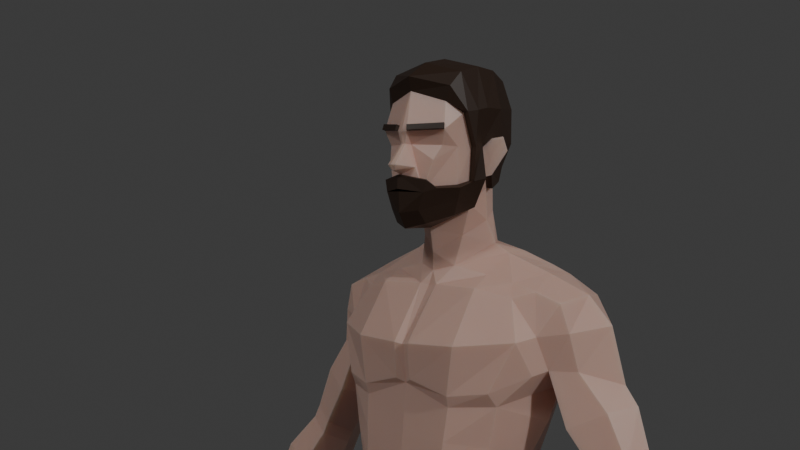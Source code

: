 # Source: low_poly1.blend  (saved by Blender 4.2.66; exported with 4.5.12 LTS)
import bpy
from mathutils import Matrix  # noqa: F401  (used for matrix-valued properties, if any)

bpy.ops.wm.read_factory_settings(use_empty=True)
scene = bpy.context.scene
scene.name = 'Scene'

# ---- collections
col_meshes = bpy.data.collections.new('Meshes'); scene.collection.children.link(col_meshes)
col_hair = bpy.data.collections.new('Hair'); col_meshes.children.link(col_hair)
col_clothes = bpy.data.collections.new('Clothes'); col_meshes.children.link(col_clothes)
col_reference = bpy.data.collections.new('Reference'); scene.collection.children.link(col_reference)
col_lean = bpy.data.collections.new('Lean'); col_reference.children.link(col_lean)
col_skeleton = bpy.data.collections.new('Skeleton'); col_reference.children.link(col_skeleton)
col_muscle = bpy.data.collections.new('Muscle'); col_reference.children.link(col_muscle)
col_female = bpy.data.collections.new('Female'); col_reference.children.link(col_female)
col_new_model = bpy.data.collections.new('New Model'); col_reference.children.link(col_new_model)
col_parts = bpy.data.collections.new('Parts'); scene.collection.children.link(col_parts)
col_scene = bpy.data.collections.new('Scene'); scene.collection.children.link(col_scene)

# ---- materials (node trees are filled in below, after node groups)
mat_skin = bpy.data.materials.new('Skin')
mat_hair = bpy.data.materials.new('Hair')
mat_leather = bpy.data.materials.new('Leather')
mat_jeans = bpy.data.materials.new('Jeans')

# ---- material node trees
mat_skin.use_nodes = True; mat_skin.node_tree.nodes.clear()
_N = mat_skin.node_tree.nodes; _L = mat_skin.node_tree.links
n0 = _N.new('ShaderNodeBsdfPrincipled'); n0.name = 'Principled BSDF'; n0.location = (10, 300)
n0.subsurface_method = 'RANDOM_WALK_SKIN'
n0.inputs[0].default_value = (0.8796, 0.5647, 0.4621, 1.0)
n0.inputs[2].default_value = 0.4
n0.inputs[8].default_value = 0.5
n1 = _N.new('ShaderNodeOutputMaterial'); n1.name = 'Material Output'; n1.location = (300, 300)
_L.new(n0.outputs[0], n1.inputs[0])
n1.is_active_output = True
mat_hair.use_nodes = True; mat_hair.node_tree.nodes.clear()
_N = mat_hair.node_tree.nodes; _L = mat_hair.node_tree.links
n0 = _N.new('ShaderNodeBsdfPrincipled'); n0.name = 'Principled BSDF'; n0.location = (10, 300)
n0.inputs[0].default_value = (0.04817, 0.02416, 0.0137, 1.0)
n1 = _N.new('ShaderNodeOutputMaterial'); n1.name = 'Material Output'; n1.location = (300, 300)
_L.new(n0.outputs[0], n1.inputs[0])
n1.is_active_output = True
mat_leather.use_nodes = True; mat_leather.node_tree.nodes.clear()
_N = mat_leather.node_tree.nodes; _L = mat_leather.node_tree.links
n0 = _N.new('ShaderNodeBsdfPrincipled'); n0.name = 'Principled BSDF'; n0.location = (10, 300)
n0.inputs[0].default_value = (0.1441, 0.07819, 0.04971, 1.0)
n0.inputs[2].default_value = 0.6
n1 = _N.new('ShaderNodeOutputMaterial'); n1.name = 'Material Output'; n1.location = (300, 300)
_L.new(n0.outputs[0], n1.inputs[0])
n1.is_active_output = True
mat_jeans.use_nodes = True; mat_jeans.node_tree.nodes.clear()
_N = mat_jeans.node_tree.nodes; _L = mat_jeans.node_tree.links
n0 = _N.new('ShaderNodeBsdfPrincipled'); n0.name = 'Principled BSDF'; n0.location = (10, 300)
n0.inputs[0].default_value = (0.1286, 0.1579, 0.3, 1.0)
n0.inputs[2].default_value = 0.6
n0.inputs[3].default_value = 1.4
n1 = _N.new('ShaderNodeOutputMaterial'); n1.name = 'Material Output'; n1.location = (300, 300)
_L.new(n0.outputs[0], n1.inputs[0])
n1.is_active_output = True

# ---- world
world_world = bpy.data.worlds.new('World'); scene.world = world_world
world_world.use_nodes = True; world_world.node_tree.nodes.clear()
_N = world_world.node_tree.nodes; _L = world_world.node_tree.links
n0 = _N.new('ShaderNodeOutputWorld'); n0.name = 'World Output'; n0.location = (300, 300)
n1 = _N.new('ShaderNodeBackground'); n1.name = 'Background'; n1.location = (10, 300)
n1.inputs[0].default_value = (0.05088, 0.05088, 0.05088, 1.0)
_L.new(n1.outputs[0], n0.inputs[0])
n0.is_active_output = True
world_world.color = (0.05088, 0.05088, 0.05088)
world_world.sun_shadow_jitter_overblur = 0.0

# ---- cameras
cam_camera = bpy.data.cameras.new('Camera')
cam_camera.clip_end = 100.0
cam_camera.ortho_scale = 7.314

# ---- lights
light_light = bpy.data.lights.new('Light', 'POINT')
light_light.energy = 1000.0
light_light.shadow_soft_size = 0.1
light_area = bpy.data.lights.new('Area', 'AREA')
light_area.energy = 8979.0
light_area.shape = 'DISK'
light_area.size = 1.0
light_area.size_y = 1.0

# ---- meshes
me_cube_007 = bpy.data.meshes.new('Cube.007')
me_cube_007.from_pydata([(0.0, -0.1311, 1.147), (0.0, -0.05134, 1.449), (0.0, 0.06263, 1.114), (0.0, 0.1224, 1.398), (0.0, 0.1204, 1.283), (0.0, -0.1241, 1.342), (0.0, -0.102, 0.8482), (0.0, -0.128, 1.058), (0.0, 0.05131, 0.8383), (0.0, 0.07309, 1.009), (0.0, -0.005533, 0.8228), (0.0, 0.1037, 0.9039), (0.0, 0.1039, 1.234), (0.0, -0.1167, 1.283), (0.1164, 0.04028, 1.114), (0.1206, -0.0771, 1.126), (0.1304, -0.02468, 1.435), (0.1414, -0.01409, 1.114), (0.1528, 0.1232, 1.296), (0.1269, 0.02873, 1.461), (0.1804, -0.03567, 1.36), (0.1805, 0.03255, 1.28), (0.06988, -0.125, 1.148), (0.08644, -0.02759, 1.445), (0.07097, 0.06481, 1.114), (0.09013, 0.02377, 1.476), (0.1125, -0.1471, 0.01907), (0.0779, 0.1344, 1.284), (0.1122, -0.1478, 0.0003853), (0.1324, 0.1089, 0.0947), (0.09021, -0.12, 1.347), (0.1327, 0.1189, 0.0003853), (0.2098, -0.1142, 0.01991), (0.2097, -0.1149, 0.0003853), (0.1867, 0.1089, 0.09208), (0.1852, 0.1189, 0.0003853), (0.1336, 0.0275, 0.09878), (0.1853, 0.0275, 0.09617), (0.1338, 0.08399, 0.9473), (0.1184, -0.08088, 1.012), (0.1178, -0.07676, 1.067), (0.1469, -0.01011, 1.036), (0.1491, -0.01313, 1.069), (0.01952, -0.09629, 0.8482), (0.0279, 0.06975, 0.8296), (0.01083, -0.005787, 0.814), (0.06721, -0.1221, 1.063), (0.07063, -0.1115, 0.9653), (0.1129, 0.06634, 1.016), (0.1977, 0.02518, 0.5549), (0.1633, -0.03517, 0.5442), (0.1049, -0.03574, 0.5352), (0.07513, 0.02454, 0.5314), (0.1036, 0.08321, 0.5431), (0.1616, 0.0833, 0.5516), (0.1991, 0.07525, 0.08221), (0.1946, 0.03578, 0.4736), (0.1691, -0.01864, 0.4557), (0.1182, -0.01812, 0.4502), (0.115, 0.07871, 0.09124), (0.0921, 0.03704, 0.4619), (0.1191, 0.09407, 0.4726), (0.1681, 0.09434, 0.4822), (0.2034, -0.01006, 0.0003853), (0.1186, -0.01006, 0.005924), (0.2127, 0.07623, 0.3773), (0.1857, 0.006329, 0.3521), (0.1242, 0.00721, 0.3296), (0.08968, 0.07799, 0.3324), (0.113, 0.1388, 0.3626), (0.1745, 0.1379, 0.3851), (0.1995, 0.05901, 0.0003853), (0.1186, 0.05901, 0.0003853), (0.1783, 0.03072, 0.2475), (0.126, 0.07753, 0.2405), (0.1806, 0.1167, 0.235), (0.1365, 0.03132, 0.2471), (0.1896, 0.07383, 0.2387), (0.1347, 0.1164, 0.2348), (0.1401, -0.07764, 1.258), (0.1473, 0.07869, 1.245), (0.1722, 0.01085, 1.226), (0.07841, -0.1142, 1.255), (0.07478, 0.1108, 1.234), (0.1764, 0.1156, 1.333), (0.2041, 0.09701, 1.413), (0.2222, 0.04177, 1.419), (0.2074, -0.01382, 1.409), (0.1903, -0.01792, 1.309), (0.3634, -0.01011, 0.9221), (0.3857, -0.002781, 0.9351), (0.3926, -0.02741, 0.953), (0.3859, -0.0598, 0.9617), (0.369, -0.06318, 0.9514), (0.36, -0.0371, 0.9328), (0.3056, 0.08774, 1.164), (0.2671, 0.08066, 1.14), (0.2562, 0.04171, 1.139), (0.2685, -0.00958, 1.164), (0.307, 0.008898, 1.184), (0.324, 0.04817, 1.186), (0.3131, 0.08189, 1.142), (0.2757, -0.01283, 1.143), (0.2738, 0.075, 1.12), (0.2638, 0.03674, 1.12), (0.3145, 0.005388, 1.164), (0.3311, 0.04532, 1.161), (0.0, -0.0615, 1.427), (0.08804, -0.06321, 1.427), (0.1405, -0.04156, 1.415), (0.0, 0.07946, 1.496), (0.04959, 0.05034, 1.492), (0.1585, 0.03335, 1.448), (0.1581, 0.09294, 1.442), (0.1685, -0.01984, 1.424), (0.3442, 0.07541, 1.08), (0.2957, -0.04363, 1.09), (0.2919, 0.05969, 1.057), (0.2803, 0.01007, 1.053), (0.3456, -0.02513, 1.115), (0.3732, 0.03151, 1.102), (0.1453, 0.06161, 0.8439), (0.1479, -0.07748, 0.8719), (0.1817, -0.006646, 0.8764), (0.07239, 0.07709, 0.8301), (0.0, -0.1177, 0.9466), (0.1828, 0.02814, 0.144), (0.1255, 0.07847, 0.13), (0.1835, 0.1083, 0.1208), (0.1355, 0.02826, 0.146), (0.1348, 0.1082, 0.1228), (0.1952, 0.07497, 0.13), (0.1148, 0.06498, 0.03213), (0.1924, 0.1235, 0.03213), (0.2022, 0.06418, 0.03213), (0.1259, 0.1233, 0.03213), (0.1127, -0.002232, 0.03767), (0.2069, -0.00233, 0.03213), (0.03224, -0.03856, 1.457), (0.01283, -0.1286, 1.345), (0.01344, -0.1243, 1.29), (0.01503, -0.06324, 1.429), (0.133, 0.08654, 1.455), (0.09044, 0.06686, 1.477), (0.07327, 0.1298, 1.41), (0.0, 0.1056, 1.449), (0.06629, 0.1062, 1.454), (0.01774, 0.1192, 0.9078), (0.0, 0.08931, 0.9646), (0.06807, 0.09006, 1.018), (0.01134, 0.1032, 0.9806), (0.07672, 0.1194, 0.9277), (0.1596, -0.007539, 0.9574), (0.1384, -0.08183, 0.9264), (0.03595, -0.0002378, 0.7127), (0.1963, -0.001777, 0.8026), (0.153, 0.07527, 0.7735), (0.05956, 0.08689, 0.739), (0.05423, -0.08027, 0.7313), (0.1623, -0.08132, 0.7787), (0.2176, 0.1037, 1.319), (0.2781, 0.05436, 1.288), (0.2313, -0.001556, 1.31), (0.2237, -0.02177, 1.228), (0.2592, 0.09992, 1.241), (0.2987, 0.05505, 1.259), (0.2078, 0.1074, 1.219), (0.2761, 0.005136, 1.254), (0.2023, 0.03721, 1.214), (0.1418, 0.06543, 0.8664), (0.07483, 0.09466, 0.8542), (0.02184, 0.0902, 0.853), (0.1112, -0.09109, 0.03124), (0.2092, -0.07228, 0.03169), (0.1101, -0.09146, 0.0003853), (0.2103, -0.07232, 0.0003853), (0.1408, -0.1417, 0.0003853), (0.1594, -0.1345, 0.0003853), (0.1776, -0.1268, 0.0003853), (0.1936, -0.1211, 0.0003853), (0.1937, -0.1204, 0.01965), (0.1748, -0.1283, 0.01948), (0.1564, -0.1366, 0.01931), (0.1409, -0.141, 0.01914), (0.1578, -0.08247, 0.03132), (0.1393, -0.08653, 0.0003853), (0.176, -0.07888, 0.0003853), (0.1399, -0.08623, 0.03123), (0.137, -0.1478, 0.0003853), (0.1373, -0.1471, 0.01914), (0.1577, -0.08271, 0.0003853), (0.1563, -0.1373, 0.0003853), (0.1594, -0.1338, 0.01931), (0.1758, -0.0787, 0.03141), (0.1748, -0.129, 0.0003853), (0.1776, -0.1261, 0.01948), (0.1944, -0.07505, 0.0003853), (0.196, -0.1185, 0.0003853), (0.1938, -0.07494, 0.0315), (0.1961, -0.1179, 0.01965), (0.1112, -0.1196, 0.0003853), (0.2095, -0.09322, 0.0258), (0.1118, -0.1191, 0.02516), (0.21, -0.09359, 0.0003853), (0.1382, -0.1172, 0.0003853), (0.157, -0.11, 0.0003853), (0.1754, -0.1039, 0.0003853), (0.1952, -0.0968, 0.0003853), (0.1949, -0.0964, 0.02557), (0.1767, -0.1024, 0.02544), (0.1586, -0.1081, 0.02532), (0.1386, -0.1167, 0.02519), (0.1404, -0.1136, 0.02519), (0.14, -0.1141, 0.0003853), (0.1571, -0.1095, 0.02532), (0.1585, -0.1086, 0.0003853), (0.1753, -0.1035, 0.02544), (0.1768, -0.1028, 0.0003853), (0.194, -0.09805, 0.0003853), (0.1937, -0.09765, 0.02557), (0.1116, -0.04064, 0.4921), (0.08092, 0.03064, 0.4963), (0.1662, -0.04062, 0.4994), (0.1962, 0.03048, 0.5143), (0.1646, 0.08879, 0.5176), (0.1123, 0.08717, 0.5094), (0.0, 0.07805, 1.184), (0.0, -0.1249, 1.205), (0.1292, -0.08035, 1.196), (0.1528, -0.01113, 1.172), (0.07412, -0.1209, 1.203), (0.07288, 0.08304, 1.184), (0.1363, 0.05951, 1.19), (0.0, 0.0592, 1.061), (0.06903, 0.06213, 1.064), (0.1146, 0.04514, 1.066), (0.04766, -0.1035, 0.9055), (0.0, -0.1088, 0.8988), (0.04657, 0.04959, 1.612), (0.0, 0.05788, 1.545), (0.04257, 0.04666, 1.54), (0.07251, -0.02135, 1.639), (0.06077, 0.0002908, 1.605), (0.06933, -0.02042, 1.592), (0.07527, 0.01071, 1.645), (0.07392, -0.00311, 1.597), (0.09008, 0.01546, 1.634), (0.0943, 0.01248, 1.633), (0.07814, -0.006088, 1.596), (0.0812, -0.01007, 1.651), (0.07753, -0.006833, 1.652), (0.0875, 0.00871, 1.655), (0.09144, 0.0056, 1.654), (0.05491, 0.04479, 1.712), (0.05554, 0.06076, 1.647), (0.05179, -0.08672, 1.706), (0.0, -0.1261, 1.598), (0.0, -0.1053, 1.722), (0.05802, -0.09784, 1.664), (0.0546, 0.05825, 1.686), (0.0, 0.05311, 1.725), (0.0, 0.08113, 1.645), (0.04815, -0.02244, 1.735), (0.0, -0.125, 1.643), (0.07172, -0.02072, 1.695), (0.0, -0.02308, 1.753), (0.0, -0.127, 1.662), (0.0, 0.07592, 1.679), (0.0, -0.127, 1.576), (0.0, -0.1102, 1.521), (0.0, -0.05843, 1.515), (0.04178, -0.1038, 1.619), (0.06106, -0.07004, 1.583), (0.02921, -0.1115, 1.572), (0.02148, -0.09808, 1.527), (0.05135, -0.0258, 1.551), (0.01734, -0.1161, 1.608), (0.04999, -0.09254, 1.641), (0.06224, -0.07056, 1.639), (0.004169, -0.1233, 1.643), (0.008145, -0.1255, 1.662), (0.007113, -0.1499, 1.612), (0.003128, -0.1466, 1.604), (0.04436, -0.06426, 1.54), (0.0, -0.05189, 1.477), (0.0, 0.07149, 1.613), (0.06645, 0.02073, 1.49), (0.0, -0.1523, 1.612), (0.0, -0.1479, 1.603), (0.07659, -0.01001, 1.619), (0.03716, -0.0251, 1.503), (0.05518, 0.01215, 0.6158), (0.161, 0.08381, 0.6459), (0.08105, 0.09216, 0.6305), (0.2049, 0.0117, 0.6578), (0.08123, -0.05729, 0.6247), (0.163, -0.05709, 0.6438), (0.0, -0.124, 1.573), (0.0066, -0.112, 1.642), (0.0, -0.1231, 1.543), (0.01953, -0.1113, 1.547), (0.0, 0.08128, 0.8589), (0.07941, -0.1193, 1.272), (0.1669, -0.06925, 1.354), (0.1348, -0.09263, 1.279), (0.1348, 0.1164, 1.424), (0.1657, 0.1283, 1.37), (0.0, 0.1245, 1.341), (0.0767, 0.1401, 1.348), (0.1416, 0.1341, 1.368), (0.1794, -0.04481, 1.303), (0.1815, 0.03922, 1.298), (0.3879, -0.07559, 0.9341), (0.3623, -0.07724, 0.9285), (0.4078, -0.1296, 0.8347), (0.382, -0.1317, 0.8336), (0.3915, -0.01337, 0.903), (0.3655, -0.01651, 0.895), (0.4022, -0.04412, 0.8156), (0.3764, -0.04614, 0.8145), (0.3674, -0.1275, 0.9159), (0.353, -0.1217, 0.9076), (0.3789, -0.124, 0.857), (0.4041, -0.1172, 0.8593), (0.388, -0.1316, 0.8964), (0.3673, -0.1213, 0.8842), (0.3494, -0.1778, 0.8829), (0.3421, -0.1717, 0.877), (0.3632, -0.1748, 0.8742), (0.3571, -0.1692, 0.8677), (0.3435, -0.1492, 0.8892), (0.3615, -0.1474, 0.8755), (0.3757, -0.1573, 0.8843), (0.3569, -0.1567, 0.8976), (0.3811, -0.1134, 0.8217), (0.3799, -0.09018, 0.8113), (0.378, -0.06575, 0.8118), (0.3848, -0.1728, 0.768), (0.4029, -0.1722, 0.7662), (0.3762, -0.04497, 0.7495), (0.395, -0.04436, 0.7476), (0.4011, -0.1398, 0.7344), (0.3766, -0.06032, 0.749), (0.3973, -0.08478, 0.7287), (0.4003, -0.1262, 0.7296), (0.383, -0.1404, 0.7362), (0.3821, -0.1268, 0.7314), (0.4069, -0.1114, 0.8228), (0.4014, -0.1601, 0.7581), (0.384, -0.1606, 0.7599), (0.4057, -0.08816, 0.8124), (0.3807, -0.09898, 0.7319), (0.3976, -0.09843, 0.7302), (0.4038, -0.06373, 0.8129), (0.3799, -0.08535, 0.7305), (0.3954, -0.05971, 0.7471), (0.3983, -0.04148, 0.9233), (0.3604, -0.05427, 0.9097), (0.3978, -0.02665, 0.915), (0.375, -0.07838, 0.843), (0.3988, -0.0551, 0.9309), (0.3631, -0.03449, 0.9025), (0.3733, -0.03666, 0.8346), (0.368, -0.02333, 0.8709), (0.3941, -0.02085, 0.8763), (0.3991, -0.03414, 0.837), (0.3746, -0.0571, 0.8375), (0.3658, -0.04343, 0.8744), (0.3774, -0.09941, 0.8465), (0.3636, -0.06088, 0.8777), (0.3655, -0.08325, 0.8587), (0.4005, -0.03796, 0.8861), (0.4038, -0.05472, 0.8393), (0.4048, -0.07654, 0.8436), (0.4023, -0.05552, 0.8928), (0.4054, -0.09627, 0.8495), (0.4017, -0.07157, 0.8991), (0.3979, -0.08996, 0.902), (0.4058, -0.1137, 0.755), (0.4076, -0.1006, 0.7833), (0.3856, -0.1455, 0.8114), (0.3867, -0.1595, 0.7892), (0.4078, -0.1588, 0.787), (0.4095, -0.1441, 0.8106), (0.4026, -0.04404, 0.7914), (0.4, -0.04425, 0.7679), (0.3787, -0.04493, 0.7701), (0.3785, -0.04543, 0.7922), (0.4036, -0.06275, 0.7894), (0.4003, -0.06117, 0.7668), (0.409, -0.1211, 0.792), (0.4069, -0.1309, 0.7619), (0.385, -0.1225, 0.7928), (0.3856, -0.1316, 0.7641), (0.3844, -0.1144, 0.7572), (0.3836, -0.102, 0.7841), (0.3795, -0.06414, 0.7902), (0.3791, -0.06185, 0.769), (0.4082, -0.1275, 0.7996), (0.4062, -0.1444, 0.7775), (0.3832, -0.09605, 0.7576), (0.3829, -0.09324, 0.7845), (0.3816, -0.07189, 0.7842), (0.3824, -0.07846, 0.7567), (0.3845, -0.1288, 0.8004), (0.3856, -0.1451, 0.7796), (0.4034, -0.0954, 0.7555), (0.4064, -0.09189, 0.7837), (0.4053, -0.07052, 0.7834), (0.403, -0.07779, 0.7546), (0.3732, -0.1223, 0.8703), (0.358, -0.0756, 0.8818), (0.3564, -0.07505, 0.9085), (0.3927, -0.1105, 0.9003), (0.3564, -0.09467, 0.9158), (0.3951, -0.12, 0.8819), (0.3778, -0.09567, 0.9232), (0.3699, -0.09913, 0.86), (0.3564, -0.09688, 0.885), (0.07216, 0.01107, 1.694), (0.04815, 0.01414, 1.731), (0.0, 0.01995, 1.748), (0.04815, -0.06199, 1.725), (0.06662, -0.06218, 1.689), (0.0, -0.06789, 1.745), (0.05909, 0.005585, 1.576), (0.05657, 0.01142, 1.526), (0.04284, 0.04542, 1.587), (0.0, 0.06017, 1.588), (0.2206, -0.009677, 1.366), (0.2589, 0.04729, 1.375), (0.2181, 0.1009, 1.37), (0.1224, -0.03451, 0.0601), (0.1973, -0.0251, 0.05901), (0.1598, -0.0298, 0.05955), (0.0652, -0.04523, 1.588), (0.06876, -0.04595, 1.639), (0.07002, -0.04145, 1.692)], [], [(228, 230, 22, 15), (231, 232, 14, 24), (141, 107, 5, 139), (25, 286, 138, 23), (79, 81, 21, 310), (15, 40, 42, 17), (113, 112, 86, 85), (230, 227, 0, 22), (226, 231, 24, 2), (29, 34, 133, 135), (189, 26, 28, 188), (22, 46, 40, 15), (0, 7, 46, 22), (149, 150, 9), (71, 72, 31, 35), (44, 45, 10, 8), (42, 40, 39, 41), (153, 122, 123, 152), (48, 38, 151, 149), (41, 48, 235, 42), (39, 40, 46, 47), (43, 236, 237, 6), (293, 292, 54, 53), (65, 56, 57, 66), (66, 57, 58, 67), (67, 58, 60, 68), (68, 60, 61, 69), (69, 61, 62, 70), (70, 62, 56, 65), (220, 221, 60, 58), (222, 220, 58, 57), (223, 222, 57, 56), (224, 223, 56, 62), (225, 224, 62, 61), (221, 225, 61, 60), (31, 72, 132, 135), (75, 70, 65, 77), (78, 69, 70, 75), (74, 68, 69, 78), (76, 67, 68, 74), (73, 66, 67, 76), (77, 65, 66, 73), (154, 45, 44, 157), (158, 43, 45, 154), (159, 122, 43, 158), (155, 123, 122, 159), (200, 202, 172, 174), (203, 175, 173, 201), (36, 59, 132, 136), (211, 187, 172, 202), (71, 35, 133, 134), (55, 37, 137, 134), (131, 77, 73, 126), (126, 73, 76, 129), (129, 76, 74, 127), (127, 74, 78, 130), (130, 78, 75, 128), (128, 75, 77, 131), (21, 81, 80, 18), (4, 27, 83, 12), (139, 5, 13, 140), (228, 229, 81, 79), (27, 18, 80, 83), (118, 117, 89, 94), (117, 115, 90, 89), (112, 114, 87, 86), (119, 116, 93, 92), (120, 119, 92, 91), (116, 118, 94, 93), (115, 120, 91, 90), (431, 430, 161, 160), (430, 429, 162, 161), (95, 100, 106, 101), (98, 97, 104, 102), (100, 99, 105, 106), (99, 98, 102, 105), (96, 95, 101, 103), (97, 96, 103, 104), (232, 80, 81, 229), (108, 30, 303, 109), (16, 23, 108, 109), (16, 114, 112, 19), (101, 106, 120, 115), (102, 104, 118, 116), (106, 105, 119, 120), (105, 102, 116, 119), (103, 101, 115, 117), (104, 103, 117, 118), (169, 123, 121), (171, 170, 124, 44), (7, 125, 47, 46), (10, 45, 43, 6), (236, 47, 125, 237), (34, 128, 131, 55), (29, 130, 128, 34), (59, 127, 130, 29), (36, 129, 127, 59), (37, 126, 129, 36), (55, 131, 126, 37), (134, 133, 34, 55), (135, 132, 59, 29), (134, 137, 63, 71), (136, 132, 72, 64), (135, 133, 35, 31), (136, 432, 36), (156, 121, 123, 155), (23, 138, 141, 108), (302, 140, 13, 82), (108, 141, 139, 30), (145, 146, 144, 3), (19, 112, 113, 142), (25, 19, 142, 143), (148, 9, 150), (11, 148, 150, 147), (151, 147, 150, 149), (169, 170, 151, 38), (39, 153, 152, 41), (41, 152, 38, 48), (292, 156, 155, 294), (294, 155, 159, 296), (296, 159, 158, 295), (295, 158, 154, 291), (291, 154, 157, 293), (157, 44, 124), (156, 157, 124, 121), (160, 161, 165, 164), (160, 164, 166, 84), (161, 162, 167, 165), (168, 166, 96, 97), (163, 168, 97, 98), (164, 165, 100, 95), (167, 163, 98, 99), (166, 164, 95, 96), (165, 167, 99, 100), (110, 111, 146, 145), (121, 124, 170, 169), (147, 151, 170, 171), (123, 169, 38, 152), (11, 147, 171, 301), (234, 235, 48, 149), (137, 433, 173), (174, 172, 136, 64), (173, 175, 63, 137), (63, 175, 196, 186, 190, 185, 174, 64), (207, 203, 33, 197), (71, 63, 64, 72), (200, 204, 188, 28), (213, 205, 191, 176), (215, 206, 194, 177), (217, 218, 179, 178), (201, 173, 198, 208), (219, 198, 193, 209), (216, 193, 184, 210), (214, 184, 187, 212), (32, 199, 197, 33), (180, 195, 178, 179), (181, 192, 177, 194), (182, 183, 176, 191), (204, 185, 187, 211), (210, 184, 190, 215), (207, 208, 198, 196), (212, 187, 185, 213), (205, 190, 184, 214), (209, 193, 186, 217), (206, 186, 193, 216), (218, 196, 198, 219), (179, 218, 219, 180), (194, 206, 216, 181), (195, 209, 217, 178), (191, 205, 214, 182), (183, 212, 213, 176), (197, 199, 208, 207), (192, 210, 215, 177), (188, 204, 211, 189), (182, 214, 212, 183), (181, 216, 210, 192), (180, 219, 209, 195), (32, 201, 208, 199), (186, 196, 218, 217), (190, 186, 206, 215), (185, 190, 205, 213), (174, 185, 204, 200), (196, 175, 203, 207), (189, 211, 202, 26), (33, 203, 201, 32), (28, 26, 202, 200), (52, 53, 225, 221), (53, 54, 224, 225), (54, 49, 223, 224), (49, 50, 222, 223), (50, 51, 220, 222), (51, 52, 221, 220), (14, 232, 229, 17), (15, 17, 229, 228), (12, 83, 231, 226), (227, 230, 82, 13), (83, 80, 232, 231), (79, 82, 230, 228), (233, 234, 149, 9), (2, 24, 234, 233), (24, 14, 235, 234), (14, 17, 42, 235), (122, 153, 236, 43), (428, 427, 240, 239), (250, 241, 249), (251, 244, 250), (267, 260, 253, 259), (420, 421, 265, 262), (299, 300, 273, 297), (257, 266, 280), (435, 243, 241, 436), (258, 277, 278), (279, 280, 266, 263), (422, 424, 257, 255), (277, 298, 271), (298, 280, 279), (276, 256, 268, 273), (419, 244, 254, 259), (274, 270, 283), (270, 275, 283), (238, 285, 261, 254), (273, 300, 274, 283, 272), (281, 282, 276), (282, 288, 256, 276), (279, 263, 287, 281), (287, 288, 282, 281), (245, 243, 242), (425, 426, 240, 427), (252, 247, 246, 251), (251, 246, 244), (244, 246, 245, 242), (250, 244, 241), (245, 246, 247, 248), (252, 251, 250, 249), (249, 241, 289), (289, 241, 243), (248, 247, 289), (289, 243, 248), (249, 289, 252), (289, 247, 252), (267, 259, 254, 261), (285, 238, 427, 428), (248, 243, 245), (434, 37, 36), (286, 25, 143, 111), (239, 240, 111, 110), (427, 238, 242, 425), (52, 291, 293, 53), (51, 295, 291, 52), (50, 296, 295, 51), (49, 294, 296, 50), (54, 292, 294, 49), (157, 156, 292, 293), (290, 275, 270, 284), (274, 269, 270), (298, 276, 273, 271), (276, 298, 279, 281), (269, 274, 300, 299), (258, 280, 298, 277), (301, 171, 44, 8), (258, 255, 257, 280), (140, 302, 30, 139), (302, 304, 303, 30), (82, 79, 304, 302), (20, 114, 109, 303), (309, 306, 84, 18), (18, 27, 308, 309), (309, 305, 113, 306), (308, 307, 3, 144), (144, 305, 309, 308), (27, 4, 307, 308), (310, 88, 20, 303), (310, 303, 304, 79), (39, 47, 236, 153), (166, 168, 311, 84), (167, 162, 88, 163), (323, 322, 315, 314), (364, 363, 317, 316), (399, 382, 338, 348), (323, 415, 410, 322), (330, 331, 329, 327), (332, 333, 326, 328), (324, 320, 333, 332), (321, 325, 331, 330), (330, 333, 320, 321), (333, 330, 327, 326), (328, 326, 327, 329), (331, 332, 328, 329), (325, 324, 332, 331), (316, 317, 89, 90), (313, 312, 92, 93), (382, 381, 337, 338), (378, 391, 341, 344), (400, 403, 354, 351), (355, 342, 339, 340), (338, 337, 349, 348), (341, 345, 346, 344), (352, 351, 354, 343), (381, 405, 349, 337), (386, 385, 340, 339), (385, 389, 355, 340), (397, 386, 339, 342), (393, 394, 346, 345), (409, 406, 352, 343), (398, 404, 334, 347), (400, 351, 352, 406), (396, 388, 353, 336), (390, 347, 334, 392), (379, 395, 335, 350), (402, 336, 353, 408), (91, 356, 358), (362, 319, 336, 366), (369, 357, 361, 367), (369, 411, 412, 357), (368, 334, 315, 322), (372, 353, 318, 365), (371, 358, 356, 374), (374, 356, 360, 376), (376, 360, 312, 377), (347, 375, 323, 314), (375, 376, 377, 323), (350, 373, 375, 347), (373, 374, 376, 375), (353, 372, 373, 350), (372, 371, 374, 373), (358, 371, 364, 316), (371, 372, 365, 364), (334, 368, 359, 335), (412, 313, 357), (335, 359, 366, 336), (359, 369, 367, 366), (317, 363, 367, 361), (363, 362, 366, 367), (318, 319, 362, 365), (365, 362, 363, 364), (323, 377, 413, 415), (325, 321, 324), (324, 321, 320), (354, 403, 409, 343), (403, 402, 408, 409), (344, 346, 394, 378), (378, 394, 395, 379), (341, 391, 393, 345), (391, 390, 392, 393), (342, 355, 389, 397), (397, 389, 388, 396), (335, 401, 407, 350), (401, 400, 406, 407), (348, 349, 405, 399), (399, 405, 404, 398), (353, 350, 407, 408), (408, 407, 406, 409), (334, 335, 395, 392), (392, 395, 394, 393), (336, 319, 387, 396), (396, 387, 386, 397), (318, 353, 388, 384), (384, 388, 389, 385), (319, 318, 384, 387), (387, 384, 385, 386), (315, 334, 404, 380), (380, 404, 405, 381), (335, 336, 402, 401), (401, 402, 403, 400), (350, 347, 390, 379), (379, 390, 391, 378), (314, 315, 380, 383), (383, 380, 381, 382), (347, 314, 383, 398), (398, 383, 382, 399), (312, 416, 413, 377), (416, 312, 313, 414), (94, 357, 313, 93), (359, 370, 411, 369), (370, 359, 368, 417), (322, 410, 417, 368), (415, 324, 325, 410), (411, 418, 414, 412), (417, 418, 411, 370), (414, 321, 320, 416), (416, 320, 324, 413), (418, 325, 321, 414), (418, 417, 410, 325), (415, 413, 324), (412, 414, 313), (361, 357, 94), (360, 356, 91), (89, 317, 361, 94), (91, 92, 312, 360), (358, 316, 90, 91), (254, 244, 242, 238), (278, 271, 273, 272), (278, 277, 271), (253, 260, 421, 420), (253, 420, 419, 259), (419, 264, 241, 244), (264, 419, 420, 262), (262, 265, 424, 422), (275, 243, 435), (1, 107, 141, 138), (138, 290, 284, 1), (426, 425, 275, 290), (16, 19, 25, 23), (290, 138, 286, 426), (243, 275, 425, 242), (16, 109, 114), (286, 111, 240, 426), (142, 113, 305), (146, 111, 143, 142), (305, 144, 146, 142), (18, 84, 311, 21), (21, 311, 88, 310), (88, 311, 168, 163), (86, 87, 429, 430), (85, 86, 430, 431), (88, 162, 429, 20), (306, 431, 160, 84), (20, 429, 87, 114), (85, 431, 306, 113), (434, 432, 184), (432, 172, 187), (184, 193, 434), (193, 198, 434), (432, 187, 184), (173, 433, 198), (433, 434, 198), (36, 432, 434), (434, 433, 37), (137, 37, 433), (136, 172, 432), (272, 435, 436, 278), (423, 278, 436, 437), (258, 278, 423, 255), (241, 264, 437, 436), (423, 437, 422, 255), (435, 272, 283, 275), (262, 422, 437, 264)])
_k = set([(241, 244), (241, 249), (241, 250), (242, 243), (242, 244), (243, 245), (243, 248), (245, 246), (246, 251), (247, 248), (247, 252), (249, 252), (250, 251), (256, 276), (258, 278), (258, 280), (268, 273), (273, 297), (276, 282), (279, 280), (279, 281), (282, 288)])
me_cube_007.attributes.new('sharp_edge', 'BOOLEAN', 'EDGE').data.foreach_set('value', [ (min(e.vertices), max(e.vertices)) in _k for e in me_cube_007.edges])
_uv = me_cube_007.uv_layers.new(name='UVMap')
_uv.uv.foreach_set('vector', [0.4062, 0.25, 0.4062, 0.3125, 0.375, 0.3125, 0.375, 0.25, 0.4062, 0.9375, 0.4062, 1.0, 0.375, 1.0, 0.375, 0.9375, 0.5625, 0.3438, 0.5625, 0.375, 0.5, 0.375, 0.5, 0.3438, 0.8125, 0.625, 0.5312, 0.7969, 0.5625, 1.0, 0.625, 1.0, 0.4375, 0.25, 0.4375, 0.125, 0.5, 0.125, 0.4848, 0.25, 0.375, 0.25, 0.625, 0.25, 0.625, 0.125, 0.375, 0.125, 0.875, 0.75, 0.875, 0.625, 0.875, 0.625, 0.875, 0.75, 0.4062, 0.3125, 0.4062, 0.375, 0.375, 0.375, 0.375, 0.3125, 0.4062, 0.875, 0.4062, 0.9375, 0.375, 0.9375, 0.375, 0.875, 0.5, 0.75, 0.5, 1.0, 0.4096, 1.0, 0.4107, 0.75, 0.625, 0.45, 0.625, 0.5, 0.375, 0.5, 0.375, 0.45, 0.375, 0.3125, 0.625, 0.3125, 0.625, 0.25, 0.375, 0.25, 0.375, 0.375, 0.625, 0.375, 0.625, 0.3125, 0.375, 0.3125, 0.5625, 0.9375, 0.5625, 0.9062, 0.625, 0.875, 0.375, 0.6875, 0.625, 0.6875, 0.625, 0.75, 0.375, 0.75, 0.1875, 0.75, 0.1875, 0.625, 0.25, 0.625, 0.25, 0.75, 0.625, 0.125, 0.625, 0.25, 0.125, 0.5, 0.125, 0.625, 0.8333, 0.9443, 0.8333, 0.8887, -8.941e-08, 0.8887, -8.941e-08, 0.9443, 0.5625, 1.0, 0.5, 1.0, 0.3333, 0.9531, 0.5625, 0.9375, 0.125, 0.625, 0.5625, 1.0, 0.4688, 1.0, 0.625, 0.125, 0.5, 0.25, 0.625, 0.25, 0.625, 0.3125, 0.5, 0.3125, 0.6667, 1.0, 0.5833, 0.6562, 0.0, 0.0, 0.0, 0.0, 0.3333, 0.5972, 0.1811, 0.5798, 0.1667, 0.5, 0.3333, 0.5, 1.0, 0.75, 1.0, 1.0, 0.8333, 1.0, 0.8333, 0.75, 0.8333, 0.75, 0.8333, 1.0, 0.6667, 1.0, 0.6667, 0.75, 0.6667, 0.75, 0.6667, 1.0, 0.5, 1.0, 0.5, 0.75, 0.5, 0.75, 0.5, 1.0, 0.3333, 1.0, 0.3333, 0.75, 0.3333, 0.75, 0.3333, 1.0, 0.1667, 1.0, 0.1667, 0.75, 0.1667, 0.75, 0.1667, 1.0, -8.941e-08, 1.0, -8.941e-08, 0.75, 0.6667, 0.75, 0.5, 0.75, 0.5, 1.0, 0.6667, 1.0, 0.8333, 0.75, 0.6667, 0.75, 0.6667, 1.0, 0.8333, 1.0, 1.0, 0.75, 0.8333, 0.75, 0.8333, 1.0, 1.0, 1.0, 0.1667, 0.75, 0.5, 0.75, -8.941e-08, 1.0, 0.1667, 1.0, 0.3333, 0.75, 0.1667, 0.75, 0.1667, 1.0, 0.3333, 1.0, 0.5, 0.75, 0.3333, 0.75, 0.3333, 1.0, 0.5, 1.0, 0.625, 0.75, 0.625, 0.6875, 0.5871, 0.6307, 0.5416, 0.6785, 0.1667, 0.625, 0.1667, 0.75, -8.941e-08, 0.75, -8.941e-08, 0.625, 0.3333, 0.625, 0.3333, 0.75, 0.1667, 0.75, 0.1667, 0.625, 0.5, 0.625, 0.5, 0.75, 0.3333, 0.75, 0.3333, 0.625, 0.6667, 0.625, 0.6667, 0.75, 0.5, 0.75, 0.5, 0.625, 0.8333, 0.625, 0.8333, 0.75, 0.6667, 0.75, 0.6667, 0.625, 1.0, 0.625, 1.0, 0.75, 0.8333, 0.75, 0.8333, 0.625, 0.5, 0.6943, 0.5, 0.8887, 0.3333, 0.8887, 0.3333, 0.6943, 0.6667, 0.6943, 0.6667, 0.8887, 0.5, 0.8887, 0.5, 0.6943, 0.7409, 0.4863, 0.6485, 0.4727, 0.6667, 0.8887, 0.6667, 0.6943, 1.0, 0.6943, 1.0, 0.8887, 0.8333, 0.8887, 0.8333, 0.6943, 0.375, 0.02742, 0.5785, 0.02728, 0.5321, 0.05456, 0.375, 0.05483, 0.125, 0.7217, 0.125, 0.6934, 0.2914, 0.7001, 0.3332, 0.725, 0.5, 0.1562, 0.5, 0.5, 0.5871, 0.6307, 0.401, 0.1315, 0.675, 0.5168, 0.675, 0.5337, 0.625, 0.534, 0.625, 0.517, 0.375, 0.6875, 0.375, 1.0, 0.3173, 0.8614, 0.2555, 0.6278, -8.941e-08, 0.5, 0.375, 0.6562, 0.375, 0.6314, 0.2555, 0.6278, 1.0, 0.5251, 1.0, 0.625, 0.8333, 0.625, 0.8333, 0.5251, 0.8333, 0.5251, 0.8333, 0.625, 0.6667, 0.625, 0.6667, 0.5251, 0.6667, 0.5251, 0.6667, 0.625, 0.5, 0.625, 0.5, 0.5251, 0.5, 0.5251, 0.5, 0.625, 0.3333, 0.625, 0.3333, 0.5251, 0.3333, 0.5251, 0.3333, 0.625, 0.1667, 0.625, 0.1667, 0.5251, 0.1667, 0.5251, 0.1667, 0.625, -8.941e-08, 0.625, -8.941e-08, 0.5251, 0.5, 0.125, 0.4375, 0.125, 0.4375, 0.0, 0.5, 0.0, 0.5, 0.875, 0.5, 0.9375, 0.4375, 0.9375, 0.4375, 0.875, 0.5, 0.3438, 0.5, 0.375, 0.4375, 0.375, 0.4375, 0.3438, 0.4062, 0.25, 0.4062, 0.125, 0.4375, 0.125, 0.4375, 0.25, 0.5, 0.9375, 0.5, 1.0, 0.4375, 1.0, 0.4375, 0.9375, 0.5, 0.125, 0.5, 0.0, 0.5, 0.0, 0.5, 0.125, 0.5, 1.0, 0.625, 1.0, 0.625, 1.0, 0.5, 1.0, 0.875, 0.625, 0.875, 0.5, 0.875, 0.5, 0.875, 0.625, 0.625, 0.25, 0.5, 0.25, 0.5, 0.25, 0.625, 0.25, 0.875, 0.625, 0.875, 0.5, 0.875, 0.5, 0.875, 0.625, 0.5, 0.25, 0.5, 0.125, 0.5, 0.125, 0.5, 0.25, 0.875, 0.75, 0.875, 0.625, 0.875, 0.625, 0.875, 0.75, 0.875, 0.75, 0.875, 0.625, 0.875, 0.625, 0.875, 0.75, 0.875, 0.625, 0.875, 0.5, 0.875, 0.5, 0.875, 0.625, 0.875, 0.75, 0.875, 0.625, 0.875, 0.625, 0.875, 0.75, 0.5, 0.25, 0.5, 0.125, 0.5, 0.125, 0.5, 0.25, 0.875, 0.625, 0.875, 0.5, 0.875, 0.5, 0.875, 0.625, 0.625, 0.25, 0.5, 0.25, 0.5, 0.25, 0.625, 0.25, 0.5, 1.0, 0.625, 1.0, 0.625, 1.0, 0.5, 1.0, 0.5, 0.125, 0.5, 0.0, 0.5, 0.0, 0.5, 0.125, 0.4062, 0.0, 0.4375, 0.0, 0.4375, 0.125, 0.4062, 0.125, 0.5625, 0.3125, 0.5, 0.3125, 0.5, 0.2553, 0.5625, 0.25, 0.625, 0.25, 0.625, 0.3125, 0.5625, 0.3125, 0.5625, 0.25, 0.875, 0.5625, 0.875, 0.5, 0.875, 0.625, 0.875, 0.625, 0.875, 0.75, 0.875, 0.625, 0.875, 0.625, 0.875, 0.75, 0.5, 0.25, 0.5, 0.125, 0.5, 0.125, 0.5, 0.25, 0.875, 0.625, 0.875, 0.5, 0.875, 0.5, 0.875, 0.625, 0.625, 0.25, 0.5, 0.25, 0.5, 0.25, 0.625, 0.25, 0.5, 1.0, 0.625, 1.0, 0.625, 1.0, 0.5, 1.0, 0.5, 0.125, 0.5, 0.0, 0.5, 0.0, 0.5, 0.125, 0.1956, 0.9097, -8.941e-08, 0.8887, 0.1667, 0.8887, 0.3438, 0.8281, 0.2697, 0.8689, 0.206, 0.7847, 0.1875, 0.75, 0.625, 0.375, 0.0, 0.0, 0.5, 0.3125, 0.625, 0.3125, 0.25, 0.625, 0.1875, 0.625, 0.6667, 1.0, 0.0, 0.0, 0.5833, 0.6562, 0.5, 0.3125, 0.0, 0.0, 0.0, 0.0, 0.1667, 0.5, 0.1667, 0.5251, -8.941e-08, 0.5251, -8.941e-08, 0.5, 0.3333, 0.5, 0.3333, 0.5251, 0.1667, 0.5251, 0.1667, 0.5, 0.5, 0.5, 0.5, 0.5251, 0.3333, 0.5251, 0.3333, 0.5, 0.6667, 0.5, 0.6667, 0.5251, 0.5, 0.5251, 0.5, 0.5, 0.8333, 0.5, 0.8333, 0.5251, 0.6667, 0.5251, 0.6667, 0.5, 1.0, 0.5, 1.0, 0.5251, 0.8333, 0.5251, 0.8333, 0.5, 0.2555, 0.6278, 0.3173, 0.8614, 0.1667, 0.5, -8.941e-08, 0.5, 0.5416, 0.6785, 0.5871, 0.6307, 0.5, 0.5, 0.3333, 0.5, 0.2555, 0.6278, 0.375, 0.6314, 0.375, 0.625, 0.375, 0.6875, 0.401, 0.1315, 0.5871, 0.6307, 0.625, 0.6875, 0.375, 0.125, 0.4107, 0.75, 0.4096, 1.0, 0.375, 1.0, 0.375, 0.75, 0.401, 0.1315, 0.5398, 0.1065, 0.5, 0.1562, 0.1667, 0.6943, 0.1667, 0.8887, -8.941e-08, 0.8887, -8.941e-08, 0.6943, 0.625, 0.3125, 0.625, 0.3438, 0.5625, 0.3438, 0.5625, 0.3125, 0.4494, 0.3125, 0.4375, 0.3438, 0.4375, 0.375, 0.4375, 0.3125, 0.5625, 0.3125, 0.5625, 0.3438, 0.5, 0.3438, 0.5, 0.3125, 0.2812, 0.4375, 0.5469, 0.9375, 0.5312, 0.9375, 0.0, 0.0, 0.875, 0.625, 0.875, 0.625, 0.625, 1.0, 0.5938, 0.9688, 0.8125, 0.625, 0.875, 0.625, 0.5938, 0.9688, 0.5781, 0.9531, 0.5625, 0.875, 0.625, 0.9062, 0.5625, 0.9062, 0.5, 0.875, 0.5625, 0.875, 0.5625, 0.9062, 0.5, 0.9062, 0.3333, 0.9531, 0.5, 0.9062, 0.5625, 0.9062, 0.5625, 0.9375, 0.1956, 0.9097, 0.2697, 0.8689, 0.3333, 0.9531, 0.1667, 1.0, 0.8333, 1.0, 0.8333, 0.9443, -8.941e-08, 0.9443, -8.941e-08, 1.0, -8.941e-08, 1.0, -8.941e-08, 0.9443, 0.5, 1.0, 0.5625, 1.0, 0.1667, 0.5972, 0.1667, 0.6943, -8.941e-08, 0.6943, -8.941e-08, 0.5972, 1.0, 0.5972, 1.0, 0.6943, 0.8333, 0.6943, 0.8333, 0.5972, 0.7871, 0.4932, 0.7409, 0.4863, 0.6667, 0.6943, 0.6667, 0.5972, 0.6667, 0.5972, 0.6667, 0.6943, 0.5, 0.6943, 0.5, 0.5972, 0.5, 0.5972, 0.5, 0.6943, 0.3333, 0.6943, 0.3333, 0.5972, 0.3333, 0.6943, 0.3333, 0.8887, 0.2789, 0.854, 0.1956, 0.6597, 0.3333, 0.6943, 0.2789, 0.854, 0.2244, 0.8193, 0.875, 0.75, 0.875, 0.625, 0.875, 0.625, 0.875, 0.75, 0.625, 1.0, 0.625, 1.0, 0.5, 1.0, 0.5, 1.0, 0.875, 0.625, 0.875, 0.5, 0.875, 0.5, 0.875, 0.625, 0.5, 0.125, 0.5, 0.0, 0.5, 0.0, 0.5, 0.125, 0.5, 0.25, 0.5, 0.125, 0.5, 0.125, 0.5, 0.25, 0.875, 0.75, 0.875, 0.625, 0.875, 0.625, 0.875, 0.75, 0.625, 0.25, 0.5, 0.25, 0.5, 0.25, 0.625, 0.25, 0.5, 1.0, 0.625, 1.0, 0.625, 1.0, 0.5, 1.0, 0.875, 0.625, 0.875, 0.5, 0.875, 0.5, 0.875, 0.625, 0.5625, 0.875, 0.5625, 0.9375, 0.5547, 0.9375, 0.4219, 0.6562, 0.2244, 0.8193, 0.206, 0.7847, 0.2697, 0.8689, 0.1956, 0.9097, 0.5, 0.9062, 0.3333, 0.9531, 0.2697, 0.8689, 0.3438, 0.8281, -8.941e-08, 0.8887, 0.1956, 0.9097, 0.1667, 1.0, -8.941e-08, 0.9443, 0.5, 0.875, 0.5, 0.9062, 0.3438, 0.8281, 0.2766, 0.7633, 0.4688, 0.9375, 0.4688, 1.0, 0.5625, 1.0, 0.5625, 0.9375, 0.1764, 0.6314, 0.3123, 0.6891, 0.2914, 0.7001, 0.375, 0.05483, 0.5321, 0.05456, 0.401, 0.1315, 0.375, 0.125, 0.2914, 0.7001, 0.125, 0.6934, 0.125, 0.625, 0.1764, 0.6314, 0.375, 0.625, 0.375, 0.5566, 0.425, 0.5562, 0.475, 0.5559, 0.525, 0.5555, 0.575, 0.5552, 0.625, 0.5548, 0.625, 0.625, 0.425, 0.5281, 0.375, 0.5283, 0.375, 0.5, 0.425, 0.5, 0.375, 0.6875, 0.375, 0.625, 0.625, 0.625, 0.625, 0.6875, 0.625, 0.5274, 0.575, 0.5276, 0.575, 0.5, 0.625, 0.5, 0.575, 0.5276, 0.525, 0.5278, 0.525, 0.5, 0.575, 0.5, 0.525, 0.5278, 0.475, 0.5279, 0.475, 0.5, 0.525, 0.5, 0.475, 0.5279, 0.425, 0.5281, 0.425, 0.5, 0.475, 0.5, 0.875, 0.5162, 0.875, 0.5323, 0.825, 0.5327, 0.825, 0.5163, 0.725, 0.4163, 0.825, 0.5327, 0.775, 0.533, 0.7, 0.4415, 0.775, 0.5165, 0.775, 0.533, 0.725, 0.5333, 0.725, 0.5167, 0.725, 0.5167, 0.725, 0.5333, 0.675, 0.5337, 0.675, 0.5168, 0.625, 0.25, 0.625, 0.3, 0.375, 0.3, 0.375, 0.25, 0.625, 0.3, 0.625, 0.35, 0.375, 0.35, 0.375, 0.3, 0.625, 0.35, 0.625, 0.4, 0.375, 0.4, 0.375, 0.35, 0.625, 0.4, 0.625, 0.45, 0.375, 0.45, 0.375, 0.4, 0.475, 0.5026, 0.575, 0.5552, 0.675, 0.5337, 0.65, 0.4918, 0.675, 0.4667, 0.725, 0.5333, 0.525, 0.5555, 0.45, 0.4778, 0.4, 0.4281, 0.725, 0.4163, 0.825, 0.5327, 0.425, 0.5562, 0.65, 0.4918, 0.675, 0.5337, 0.575, 0.5552, 0.475, 0.5026, 0.45, 0.4778, 0.525, 0.5555, 0.725, 0.5333, 0.675, 0.4667, 0.7, 0.4415, 0.775, 0.533, 0.475, 0.5559, 0.425, 0.4529, 0.425, 0.4529, 0.475, 0.5559, 0.775, 0.533, 0.7, 0.4415, 0.4, 0.4281, 0.425, 0.5562, 0.825, 0.5327, 0.725, 0.4163, 0.375, 0.3, 0.4, 0.4281, 0.725, 0.4163, 0.625, 0.3, 0.375, 0.35, 0.425, 0.4529, 0.7, 0.4415, 0.625, 0.35, 0.625, 0.35, 0.7, 0.4415, 0.425, 0.4529, 0.375, 0.35, 0.375, 0.4, 0.45, 0.4778, 0.675, 0.4667, 0.625, 0.4, 0.625, 0.45, 0.65, 0.4918, 0.475, 0.5026, 0.375, 0.45, 0.375, 0.3, 0.625, 0.3, 0.725, 0.4163, 0.4, 0.4281, 0.625, 0.4, 0.675, 0.4667, 0.45, 0.4778, 0.375, 0.4, 0.375, 0.45, 0.475, 0.5026, 0.65, 0.4918, 0.625, 0.45, 0.725, 0.5, 0.725, 0.5167, 0.675, 0.5168, 0.675, 0.5, 0.775, 0.5, 0.775, 0.5165, 0.725, 0.5167, 0.725, 0.5, 0.625, 0.3, 0.725, 0.4163, 0.7, 0.4415, 0.625, 0.35, 0.875, 0.5, 0.875, 0.5162, 0.825, 0.5163, 0.825, 0.5, 0.475, 0.5559, 0.425, 0.5562, 0.425, 0.5281, 0.475, 0.5279, 0.525, 0.5555, 0.475, 0.5559, 0.475, 0.5279, 0.525, 0.5278, 0.575, 0.5552, 0.525, 0.5555, 0.525, 0.5278, 0.575, 0.5276, 0.625, 0.5548, 0.575, 0.5552, 0.575, 0.5276, 0.625, 0.5274, 0.425, 0.5562, 0.375, 0.5566, 0.375, 0.5283, 0.425, 0.5281, 0.675, 0.5, 0.675, 0.5168, 0.625, 0.517, 0.625, 0.5, 0.125, 0.75, 0.125, 0.7217, 0.3332, 0.725, 0.375, 0.75, 0.375, 0.0, 0.625, 0.0, 0.5785, 0.02728, 0.375, 0.02742, 0.5, 0.5, 0.3333, 0.5, 0.3333, 0.75, 0.5, 0.75, 0.3333, 0.5, 0.1667, 0.5, 0.1667, 0.75, 0.3333, 0.75, 0.1667, 0.5, 1.0, 0.5, 0.5, 0.75, 0.1667, 0.75, 1.0, 0.5, 0.8333, 0.5, 0.8333, 0.75, 1.0, 0.75, 0.8333, 0.5, 0.6667, 0.5, 0.6667, 0.75, 0.8333, 0.75, 0.6667, 0.5, 0.5, 0.5, 0.5, 0.75, 0.6667, 0.75, 0.375, 0.0, 0.4062, 0.0, 0.4062, 0.125, 0.375, 0.125, 0.375, 0.25, 0.375, 0.125, 0.4062, 0.125, 0.4062, 0.25, 0.4375, 0.875, 0.4375, 0.9375, 0.4062, 0.9375, 0.4062, 0.875, 0.4062, 0.375, 0.4062, 0.3125, 0.4375, 0.3125, 0.0, 0.0, 0.4375, 0.9375, 0.4375, 1.0, 0.4062, 1.0, 0.4062, 0.9375, 0.4375, 0.25, 0.4375, 0.3125, 0.4062, 0.3125, 0.4062, 0.25, 0.5, 0.875, 0.4688, 0.9375, 0.5625, 0.9375, 0.625, 0.875, 0.375, 0.875, 0.375, 0.9375, 0.4688, 0.9375, 0.5, 0.875, 0.375, 0.9375, 0.375, 1.0, 0.4688, 1.0, 0.4688, 0.9375, 0.375, 1.0, 0.375, 0.125, 0.625, 0.125, 0.4688, 1.0, 0.8333, 0.8887, 0.8333, 0.9443, 0.5833, 0.6562, 0.6667, 0.8887, 0.1875, 0.0625, 0.4342, 0.3076, 0.4935, 0.3965, 0.0, 0.0, 0.5, 0.125, 0.5, 0.125, 0.5, 0.125, 0.5, 0.125, 0.5, 0.125, 0.5, 0.125, 0.5, 0.125, 0.625, 0.125, 0.625, 0.25, 0.5, 0.25, 0.375, 0.5625, 0.5, 0.5625, 0.5, 0.625, 0.375, 0.625, 0.0, 0.0, 0.0, 0.0, 0.0, 0.0, 0.0, 0.0, 0.625, 0.375, 0.5, 0.375, 0.5, 0.3524, 0.0, 0.0, 0.0, 0.0, 0.125, 0.625, 0.07812, 0.3906, 0.0, 0.0, 0.0, 0.0, 0.09375, 0.3125, 0.06076, 0.03038, 0.5, 0.3524, 0.5, 0.375, 0.0, 0.0, 0.375, 0.6875, 0.5, 0.6875, 0.5, 0.75, 0.375, 0.75, 0.25, 0.125, 0.0443, 0.02215, 0.0, 0.0, 0.1027, 0.05137, 0.5, 0.3524, 0.06076, 0.03038, 0.0, 0.0, 0.0, 0.0, 0.0, 0.0, 0.0, 0.0, 0.375, 0.4375, 0.2188, 0.125, 0.4375, 0.25, 0.5, 0.25, 0.0, 0.0, 0.0, 0.0, 0.0, 0.0, 0.0, 0.0, 0.0, 0.0, 0.0, 0.0, 0.375, 0.1875, 0.375, 0.125, 0.375, 0.125, 0.375, 0.1875, 0.0, 0.0, 0.0, 0.0, 0.0, 0.0, 0.0, 0.0, 0.0, 0.0, 0.0, 0.0, 0.0, 0.0, 0.0, 0.0, 0.0, 0.0, 0.0, 0.0, 0.0, 0.0, 0.0, 0.0, 0.06076, 0.03038, 0.0, 0.0, 0.0, 0.0, 0.0, 0.0, 0.0, 0.0, 0.0, 0.0, 0.0, 0.0, 0.0, 0.0, 0.4688, 0.125, 0.4688, 0.125, 0.4688, 0.125, 0.875, 0.5312, 0.6682, 0.5202, 0.4935, 0.3965, 0.4342, 0.3076, 0.5, 0.125, 0.5, 0.125, 0.5, 0.125, 0.5, 0.125, 0.5, 0.125, 0.5, 0.125, 0.5, 0.125, 0.5, 0.125, 0.5, 0.125, 0.4688, 0.125, 0.4688, 0.125, 0.5, 0.125, 0.5, 0.125, 0.5, 0.125, 0.4688, 0.125, 0.5, 0.125, 0.5, 0.125, 0.4688, 0.125, 0.5, 0.125, 0.5, 0.125, 0.5, 0.125, 0.5, 0.125, 0.5, 0.125, 0.5, 0.125, 0.5, 0.125, 0.5, 0.125, 0.5, 0.125, 0.4688, 0.125, 0.4688, 0.125, 0.5, 0.125, 0.5, 0.125, 0.5, 0.125, 0.4688, 0.125, 0.4688, 0.125, 0.5, 0.125, 0.5, 0.125, 0.5, 0.125, 0.5, 0.125, 0.5, 0.125, 0.5, 0.125, 0.5, 0.125, 0.5, 0.25, 0.375, 0.1875, 0.375, 0.125, 0.375, 0.125, 0.375, 0.2188, 0.4342, 0.3076, 0.1875, 0.0625, 0.4688, 0.125, 0.4688, 0.125, 0.4688, 0.125, 0.7812, 0.5559, 0.875, 0.5938, 0.75, 0.5635, 0.5, 0.5938, 0.8125, 0.625, 0.5781, 0.9531, 0.625, 0.5938, 0.0, 0.0, 0.5, 0.4062, 0.625, 0.5938, 0.0, 0.0, 0.4342, 0.3076, 0.375, 0.2188, 0.875, 0.5312, 0.875, 0.5312, 0.5, 0.5, 0.5, 0.5972, 0.3333, 0.5972, 0.3333, 0.5, 0.6667, 0.5, 0.6667, 0.5972, 0.5, 0.5972, 0.5, 0.5, 0.8333, 0.5, 0.7871, 0.4932, 0.6667, 0.5972, 0.6667, 0.5, 1.0, 0.5, 1.0, 0.5972, 0.8333, 0.5972, 0.8333, 0.5, 0.1667, 0.5, 0.1667, 0.5972, -8.941e-08, 0.5972, -8.941e-08, 0.5, 0.3333, 0.6943, 0.1956, 0.6597, 0.1811, 0.5798, 0.3333, 0.5972, 0.3947, 0.2537, 0.0, 0.0, 0.0, 0.0, 0.0, 0.0, 0.0, 0.0, 0.0, 0.0, 0.0, 0.0, 0.0443, 0.02215, 0.0, 0.0, 0.0, 0.0, 0.0, 0.0, 0.0, 0.0, 0.0443, 0.02215, 0.06076, 0.03038, 0.0, 0.0, 0.0, 0.0, 0.0, 0.0, 0.0, 0.0, 0.0, 0.0, 0.5, 0.25, 0.5, 0.3524, 0.1128, 0.05638, 0.25, 0.125, 0.2766, 0.7633, 0.3438, 0.8281, 0.1875, 0.75, 0.25, 0.75, 0.5, 0.25, 0.625, 0.25, 0.625, 0.375, 0.5, 0.3524, 0.4375, 0.3438, 0.4494, 0.3125, 0.5, 0.3125, 0.5, 0.3438, 0.4494, 0.3125, 0.4484, 0.2556, 0.5, 0.2553, 0.5, 0.3125, 0.4375, 0.3125, 0.4375, 0.25, 0.4484, 0.2556, 0.4494, 0.3125, 0.5, 0.25, 0.875, 0.5, 0.5625, 0.25, 0.5, 0.2553, 0.5664, 0.9929, 0.5365, 1.0, 0.5, 1.0, 0.5, 1.0, 0.5, 1.0, 0.5, 0.9375, 0.5156, 0.9375, 0.5664, 0.9929, 0.5664, 0.9929, 0.6097, 0.9898, 0.625, 1.0, 0.5729, 1.0, 0.5156, 0.9375, 0.25, 0.4375, 0.0, 0.0, 0.5312, 0.9375, 0.5312, 0.9375, 0.6097, 0.9898, 0.5664, 0.9929, 0.5156, 0.9375, 0.5, 0.9375, 0.5, 0.875, 0.25, 0.4375, 0.5156, 0.9375, 0.4848, 0.25, 0.5, 0.1875, 0.5, 0.25, 0.5, 0.2553, 0.4848, 0.25, 0.5, 0.2553, 0.4484, 0.2556, 0.4375, 0.25, 0.5, 0.25, 0.5, 0.3125, 0.5833, 0.6562, 0.8333, 0.9443, 0.5, 0.0, 0.5, 0.125, 0.5, 0.0625, 0.5, 0.0, 0.625, 0.25, 0.625, 0.25, 0.5, 0.25, 0.5, 0.25, 0.375, 0.1875, 0.625, 0.1875, 0.625, 0.25, 0.375, 0.25, 0.375, 0.6667, 0.625, 0.6667, 0.625, 0.75, 0.375, 0.75, 0.1875, 0.5, 0.125, 0.5, 0.125, 0.5, 0.1875, 0.5, 0.375, 0.1875, 0.375, 0.1719, 0.0, 0.0, 0.625, 0.1875, 0.625, 0.125, 0.625, 0.1562, 0.625, 0.1562, 0.625, 0.125, 0.375, 0.1562, 0.375, 0.125, 0.375, 0.125, 0.375, 0.1562, 0.375, 0.1562, 0.375, 0.125, 0.375, 0.125, 0.375, 0.1562, 0.625, 0.125, 0.625, 0.1562, 0.625, 0.1562, 0.625, 0.125, 0.625, 0.125, 0.375, 0.125, 0.375, 0.125, 0.625, 0.125, 0.375, 0.125, 0.625, 0.125, 0.625, 0.125, 0.375, 0.125, 0.375, 0.1562, 0.375, 0.125, 0.625, 0.125, 0.625, 0.1562, 0.625, 0.1562, 0.375, 0.1562, 0.375, 0.1562, 0.625, 0.1562, 0.625, 0.1562, 0.375, 0.1562, 0.375, 0.1562, 0.625, 0.1562, 0.375, 0.75, 0.625, 0.75, 0.625, 0.75, 0.375, 0.75, 0.625, 0.0, 0.375, 0.0, 0.375, 0.0, 0.625, 0.0, 0.375, 0.25, 0.625, 0.25, 0.625, 0.25, 0.375, 0.25, 0.25, 0.5, 0.1875, 0.5, 0.1875, 0.5, 0.25, 0.5, 0.75, 0.5, 0.6875, 0.5, 0.6875, 0.5, 0.75, 0.5, 0.3125, 0.5, 0.6875, 0.5, 0.625, 0.5, 0.375, 0.5, 0.125, 0.5, 0.875, 0.5, 0.8125, 0.5, 0.1875, 0.5, 0.1875, 0.5, 0.8125, 0.5, 0.75, 0.5, 0.25, 0.5, 0.25, 0.5, 0.75, 0.5, 0.6875, 0.5, 0.3125, 0.5, 0.875, 0.5, 0.8125, 0.5, 0.8125, 0.5, 0.875, 0.5, 0.625, 0.5, 0.375, 0.5, 0.375, 0.5, 0.625, 0.5, 0.375, 0.5, 0.3125, 0.5, 0.3125, 0.5, 0.375, 0.5, 0.6875, 0.5, 0.625, 0.5, 0.625, 0.5, 0.6875, 0.5, 0.8125, 0.5, 0.75, 0.5, 0.75, 0.5, 0.8125, 0.5, 0.3125, 0.5, 0.25, 0.5, 0.25, 0.5, 0.3125, 0.5, 0.1875, 0.5, 0.8125, 0.5, 0.8125, 0.5, 0.1875, 0.5, 0.75, 0.5, 0.75, 0.5, 0.25, 0.5, 0.25, 0.5, 0.6875, 0.5, 0.3125, 0.5, 0.3125, 0.5, 0.6875, 0.5, 0.1875, 0.5, 0.1875, 0.5, 0.8125, 0.5, 0.8125, 0.5, 0.25, 0.5, 0.75, 0.5, 0.75, 0.5, 0.25, 0.5, 0.6875, 0.5, 0.6875, 0.5, 0.3125, 0.5, 0.3125, 0.5, 0.25, 0.75, 0.2447, 0.75, 0.3098, 0.75, 0.625, 0.5833, 0.625, 0.5, 0.6875, 0.5, 0.6875, 0.5833, 0.75, 0.6667, 0.75, 0.75, 0.6875, 0.75, 0.6875, 0.6667, 0.0, 0.0, 0.0, 0.0, 0.0, 0.0, 0.0, 0.0, 0.8125, 0.5833, 0.8125, 0.5, 0.875, 0.5, 0.875, 0.5833, 0.3116, 0.5833, 0.3125, 0.5, 0.375, 0.5, 0.375, 0.5833, 0.3107, 0.6667, 0.3098, 0.75, 0.2447, 0.75, 0.2465, 0.6667, 0.2465, 0.6667, 0.2447, 0.75, 0.1848, 0.75, 0.1857, 0.6667, 0.1857, 0.6667, 0.1848, 0.75, 0.125, 0.75, 0.125, 0.6667, 0.1875, 0.5, 0.1866, 0.5833, 0.125, 0.5833, 0.125, 0.5, 0.1866, 0.5833, 0.1857, 0.6667, 0.125, 0.6667, 0.125, 0.5833, 0.25, 0.5, 0.2482, 0.5833, 0.1866, 0.5833, 0.1875, 0.5, 0.2482, 0.5833, 0.2465, 0.6667, 0.1857, 0.6667, 0.1866, 0.5833, 0.3125, 0.5, 0.3116, 0.5833, 0.2482, 0.5833, 0.25, 0.5, 0.3116, 0.5833, 0.3107, 0.6667, 0.2465, 0.6667, 0.2482, 0.5833, 0.3098, 0.75, 0.3107, 0.6667, 0.375, 0.6667, 0.375, 0.75, 0.3107, 0.6667, 0.3116, 0.5833, 0.375, 0.5833, 0.375, 0.6667, 0.8125, 0.5, 0.8125, 0.5833, 0.75, 0.5833, 0.75, 0.5, 0.0, 0.0, 0.0, 0.0, 0.0, 0.0, 0.75, 0.5, 0.75, 0.5833, 0.6875, 0.5833, 0.6875, 0.5, 0.75, 0.5833, 0.75, 0.6667, 0.6875, 0.6667, 0.6875, 0.5833, 0.625, 0.75, 0.625, 0.6667, 0.6875, 0.6667, 0.6875, 0.75, 0.625, 0.6667, 0.625, 0.5833, 0.6875, 0.5833, 0.6875, 0.6667, 0.375, 0.5, 0.625, 0.5, 0.625, 0.5833, 0.375, 0.5833, 0.375, 0.5833, 0.625, 0.5833, 0.625, 0.6667, 0.375, 0.6667, 0.125, 0.5833, 0.125, 0.6667, 0.25, 0.4115, 0.375, 0.1719, 0.0, 0.0, 0.0, 0.0, 0.0, 0.0, 0.0, 0.0, 0.0, 0.0, 0.0, 0.0, 0.6875, 0.5, 0.6875, 0.5, 0.3125, 0.5, 0.3125, 0.5, 0.6875, 0.5, 0.6875, 0.5, 0.3125, 0.5, 0.3125, 0.5, 0.25, 0.5, 0.75, 0.5, 0.75, 0.5, 0.25, 0.5, 0.25, 0.5, 0.75, 0.5, 0.75, 0.5, 0.25, 0.5, 0.1875, 0.5, 0.1875, 0.5, 0.8125, 0.5, 0.8125, 0.5, 0.1875, 0.5, 0.1875, 0.5, 0.8125, 0.5, 0.8125, 0.5, 0.6875, 0.5, 0.3125, 0.5, 0.3125, 0.5, 0.6875, 0.5, 0.6875, 0.5, 0.3125, 0.5, 0.3125, 0.5, 0.6875, 0.5, 0.75, 0.5, 0.75, 0.5, 0.25, 0.5, 0.25, 0.5, 0.75, 0.5, 0.75, 0.5, 0.25, 0.5, 0.25, 0.5, 0.1875, 0.5, 0.8125, 0.5, 0.8125, 0.5, 0.1875, 0.5, 0.1875, 0.5, 0.8125, 0.5, 0.8125, 0.5, 0.1875, 0.5, 0.3125, 0.5, 0.25, 0.5, 0.25, 0.5, 0.3125, 0.5, 0.3125, 0.5, 0.25, 0.5, 0.25, 0.5, 0.3125, 0.5, 0.8125, 0.5, 0.75, 0.5, 0.75, 0.5, 0.8125, 0.5, 0.8125, 0.5, 0.75, 0.5, 0.75, 0.5, 0.8125, 0.5, 0.6875, 0.5, 0.625, 0.5, 0.625, 0.5, 0.6875, 0.5, 0.6875, 0.5, 0.625, 0.5, 0.625, 0.5, 0.6875, 0.5, 0.375, 0.5, 0.3125, 0.5, 0.3125, 0.5, 0.375, 0.5, 0.375, 0.5, 0.3125, 0.5, 0.3125, 0.5, 0.375, 0.5, 0.625, 0.5, 0.375, 0.5, 0.375, 0.5, 0.625, 0.5, 0.625, 0.5, 0.375, 0.5, 0.375, 0.5, 0.625, 0.5, 0.875, 0.5, 0.8125, 0.5, 0.8125, 0.5, 0.875, 0.5, 0.875, 0.5, 0.8125, 0.5, 0.8125, 0.5, 0.875, 0.5, 0.75, 0.5, 0.6875, 0.5, 0.6875, 0.5, 0.75, 0.5, 0.75, 0.5, 0.6875, 0.5, 0.6875, 0.5, 0.75, 0.5, 0.25, 0.5, 0.1875, 0.5, 0.1875, 0.5, 0.25, 0.5, 0.25, 0.5, 0.1875, 0.5, 0.1875, 0.5, 0.25, 0.5, 0.375, 0.25, 0.625, 0.25, 0.625, 0.25, 0.375, 0.25, 0.375, 0.25, 0.625, 0.25, 0.625, 0.25, 0.375, 0.25, 0.1875, 0.5, 0.125, 0.5, 0.125, 0.5, 0.1875, 0.5, 0.1875, 0.5, 0.125, 0.5, 0.125, 0.5, 0.1875, 0.5, 0.125, 0.75, 0.25, 0.4375, 0.25, 0.4115, 0.125, 0.6667, 0.25, 0.4375, 0.375, 0.0, 0.0, 0.0, 0.0, 0.0, 0.75, 0.75, 0.75, 0.75, 0.875, 0.75, 0.875, 0.75, 0.0, 0.0, 0.0, 0.0, 0.0, 0.0, 0.0, 0.0, 0.0, 0.0, 0.0, 0.0, 0.0, 0.0, 0.0, 0.0, 0.0, 0.0, 0.0, 0.0, 0.0, 0.0, 0.0, 0.0, 0.375, 0.1719, 0.375, 0.1562, 0.625, 0.1562, 0.0, 0.0, 0.0, 0.0, 0.0, 0.0, 0.0, 0.0, 0.0, 0.0, 0.0, 0.0, 0.0, 0.0, 0.0, 0.0, 0.0, 0.0, 0.0, 0.0, 0.0, 0.0, 0.0, 0.0, 0.0, 0.0, 0.0, 0.0, 0.0, 0.0, 0.375, 0.1562, 0.25, 0.4115, 0.0, 0.0, 0.0, 0.0, 0.0, 0.0, 0.0, 0.0, 0.0, 0.0, 0.0, 0.0, 0.0, 0.0, 0.0, 0.0, 0.375, 0.1719, 0.25, 0.4115, 0.375, 0.1562, 0.0, 0.0, 0.0, 0.0, 0.0, 0.0, 0.6875, 0.75, 0.75, 0.75, 0.6875, 0.75, 0.1848, 0.75, 0.2447, 0.75, 0.1875, 0.75, 0.625, 0.75, 0.625, 0.75, 0.6875, 0.75, 0.6875, 0.75, 0.1875, 0.75, 0.125, 0.75, 0.125, 0.75, 0.1848, 0.75, 0.3098, 0.75, 0.375, 0.75, 0.375, 0.75, 0.25, 0.75, 0.4375, 0.25, 0.2188, 0.125, 0.875, 0.5312, 0.375, 0.1875, 0.03125, 0.1562, 0.0, 0.0, 0.0, 0.0, 0.0, 0.0, 0.09375, 0.3125, 0.0, 0.0, 0.0, 0.0, 0.375, 0.5, 0.5, 0.5, 0.5, 0.5625, 0.375, 0.5625, 0.375, 0.5, 0.375, 0.5625, 0.25, 0.5625, 0.25, 0.5, 0.375, 0.4375, 0.25, 0.625, 0.0, 0.0, 0.2188, 0.125, 0.25, 0.625, 0.25, 0.5625, 0.375, 0.5625, 0.375, 0.625, 0.375, 0.625, 0.5, 0.625, 0.5, 0.6875, 0.375, 0.6875, 0.0, 0.0, 0.0, 0.0, 0.0, 0.0, 0.625, 0.3648, 0.5625, 0.375, 0.5625, 0.3438, 0.625, 0.3438, 0.875, 0.5, 0.3947, 0.2537, 0.0, 0.0, 0.875, 0.5421, 0.6682, 0.5202, 0.875, 0.5312, 0.875, 0.5625, 0.875, 0.5625, 0.875, 0.5625, 0.875, 0.625, 0.8125, 0.625, 0.8125, 0.5, 0.875, 0.5625, 0.5625, 1.0, 0.5312, 0.7969, 0.6682, 0.5202, 0.875, 0.5625, 0.875, 0.5625, 0.875, 0.5312, 0.875, 0.5312, 0.0, 0.0, 0.0, 0.0, 0.875, 0.5, 0.5, 0.5938, 0.625, 0.5938, 0.4935, 0.3965, 0.6682, 0.5202, 0.5938, 0.9688, 0.625, 1.0, 0.6097, 0.9898, 0.5547, 0.9375, 0.5625, 0.9375, 0.5781, 0.9531, 0.5938, 0.9688, 0.6097, 0.9898, 0.5312, 0.9375, 0.5547, 0.9375, 0.5938, 0.9688, 0.5, 0.0, 0.5, 0.0, 0.5, 0.0625, 0.5, 0.125, 0.5, 0.125, 0.5, 0.0625, 0.5, 0.1875, 0.4848, 0.25, 0.5, 0.125, 0.5, 0.0625, 0.5, 0.125, 0.5, 0.25, 0.875, 0.625, 0.875, 0.5, 0.875, 0.5, 0.875, 0.625, 0.875, 0.75, 0.875, 0.625, 0.875, 0.625, 0.875, 0.75, 0.5, 0.25, 0.625, 0.25, 0.75, 0.375, 0.5, 0.25, 0.5365, 1.0, 0.625, 1.0, 0.625, 1.0, 0.5, 1.0, 0.5, 0.25, 0.75, 0.375, 0.875, 0.5, 0.875, 0.5, 0.625, 1.0, 0.625, 1.0, 0.5729, 1.0, 0.625, 1.0, 0.7812, 0.5559, 0.6875, 0.5487, 0.725, 0.5333, 0.6875, 0.5487, 0.625, 0.534, 0.675, 0.5337, 0.725, 0.5333, 0.775, 0.533, 0.7812, 0.5559, 0.775, 0.533, 0.825, 0.5327, 0.7812, 0.5559, 0.6875, 0.5487, 0.675, 0.5337, 0.725, 0.5333, 0.875, 0.5323, 0.875, 0.563, 0.825, 0.5327, 0.875, 0.563, 0.7812, 0.5559, 0.825, 0.5327, 0.75, 0.5635, 0.6875, 0.5487, 0.7812, 0.5559, 0.7812, 0.5559, 0.875, 0.563, 0.875, 0.5938, 0.1764, 0.6314, 0.3332, 0.6782, 0.3123, 0.6891, 0.401, 0.1315, 0.5797, 0.05666, 0.5398, 0.1065, 0.0, 0.0, 0.0, 0.0, 0.07812, 0.3906, 0.03125, 0.1562, 0.125, 0.3125, 0.09375, 0.3125, 0.04688, 0.1562, 0.1875, 0.4688, 0.0, 0.0, 0.09375, 0.3125, 0.25, 0.6875, 0.375, 0.75, 0.0, 0.0, 0.25, 0.625, 0.1875, 0.4688, 0.04688, 0.1562, 0.25, 0.6875, 0.25, 0.6562, 0.375, 0.6875, 0.375, 0.75, 0.0, 0.0, 0.0, 0.0, 0.0, 0.0, 0.0, 0.0, 0.375, 0.625, 0.375, 0.6875, 0.25, 0.6562, 0.25, 0.625])
me_cube_007.materials.append(mat_skin)
me_cube_007.use_mirror_vertex_groups = False
me_cube_007.update()
me_hair_1 = bpy.data.meshes.new('hair_1')
me_hair_1.from_pydata([(0.04657, 0.04959, 1.612), (0.07251, -0.02135, 1.639), (0.06077, 0.0002908, 1.605), (0.06933, -0.02042, 1.592), (0.07527, 0.01071, 1.645), (0.05491, 0.04479, 1.712), (0.05554, 0.06076, 1.647), (0.05179, -0.08672, 1.706), (0.0, -0.1053, 1.722), (0.0546, 0.05825, 1.686), (0.0, 0.05311, 1.725), (0.0, 0.08113, 1.645), (0.04815, -0.02244, 1.735), (0.07172, -0.02072, 1.695), (0.0, -0.02308, 1.753), (0.0, 0.07592, 1.679), (0.0, 0.07149, 1.613), (0.07216, 0.01107, 1.694), (0.04815, 0.01414, 1.731), (0.0, 0.01995, 1.748), (0.04815, -0.06199, 1.725), (0.06662, -0.06218, 1.689), (0.0, -0.06789, 1.745), (0.05909, 0.005585, 1.576), (0.04284, 0.04542, 1.587), (0.0, 0.06017, 1.588), (0.0652, -0.04523, 1.588), (0.06876, -0.04595, 1.639), (0.07002, -0.04145, 1.692)], [], [(15, 10, 5, 9), (18, 19, 14, 12), (26, 3, 1, 27), (20, 22, 8, 7), (17, 4, 6, 9), (0, 16, 11, 6), (15, 9, 6, 11), (16, 0, 24, 25), (24, 0, 2, 23), (6, 4, 2, 0), (5, 10, 19, 18), (5, 18, 17, 9), (17, 13, 1, 4), (13, 17, 18, 12), (12, 14, 22, 20), (1, 13, 28, 27), (21, 28, 20, 7), (12, 20, 28, 13), (21, 27, 28)])
me_hair_1.polygons.foreach_set('material_index', [1, 1, 1, 1, 1, 1, 1, 1, 1, 1, 1, 1, 1, 1, 1, 1, 1, 1, 1])
_k = set([(1, 4), (2, 4)])
me_hair_1.attributes.new('sharp_edge', 'BOOLEAN', 'EDGE').data.foreach_set('value', [ (min(e.vertices), max(e.vertices)) in _k for e in me_hair_1.edges])
_uv = me_hair_1.uv_layers.new(name='UVMap')
_uv.uv.foreach_set('vector', [0.5, 0.125, 0.625, 0.125, 0.625, 0.25, 0.5, 0.25, 0.375, 0.5625, 0.5, 0.5625, 0.5, 0.625, 0.375, 0.625, 0.0, 0.0, 0.0, 0.0, 0.125, 0.625, 0.07812, 0.3906, 0.375, 0.6875, 0.5, 0.6875, 0.5, 0.75, 0.375, 0.75, 0.375, 0.4375, 0.2188, 0.125, 0.4375, 0.25, 0.5, 0.25, 0.375, 0.1875, 0.375, 0.125, 0.375, 0.125, 0.375, 0.1875, 0.5, 0.125, 0.5, 0.25, 0.375, 0.1875, 0.375, 0.125, 0.375, 0.125, 0.375, 0.2188, 0.4342, 0.3076, 0.1875, 0.0625, 0.4342, 0.3076, 0.375, 0.2188, 0.875, 0.5312, 0.875, 0.5312, 0.4375, 0.25, 0.2188, 0.125, 0.875, 0.5312, 0.375, 0.1875, 0.375, 0.5, 0.5, 0.5, 0.5, 0.5625, 0.375, 0.5625, 0.375, 0.5, 0.375, 0.5625, 0.25, 0.5625, 0.25, 0.5, 0.375, 0.4375, 0.25, 0.625, 0.0, 0.0, 0.2188, 0.125, 0.25, 0.625, 0.25, 0.5625, 0.375, 0.5625, 0.375, 0.625, 0.375, 0.625, 0.5, 0.625, 0.5, 0.6875, 0.375, 0.6875, 0.0, 0.0, 0.25, 0.625, 0.1875, 0.4688, 0.04688, 0.1562, 0.25, 0.6875, 0.25, 0.6562, 0.375, 0.6875, 0.375, 0.75, 0.375, 0.625, 0.375, 0.6875, 0.25, 0.6562, 0.25, 0.625, 0.25, 0.6875, 0.04688, 0.1562, 0.1875, 0.4688])
me_hair_1.materials.append(mat_skin)
me_hair_1.materials.append(mat_hair)
me_hair_1.use_mirror_vertex_groups = False
me_hair_1.update()
me_hair_2 = bpy.data.meshes.new('hair_2')
me_hair_2.from_pydata([(0.05345, 0.05616, 1.609), (0.07375, -0.02495, 1.644), (0.06992, 0.003677, 1.602), (0.07919, -0.02193, 1.591), (0.0797, 0.01647, 1.649), (0.05324, 0.05755, 1.743), (0.06244, 0.06787, 1.645), (0.05945, -0.08608, 1.729), (8.34e-09, -0.1107, 1.744), (0.05954, 0.07281, 1.699), (-0.001439, 0.07082, 1.753), (2.833e-09, 0.09105, 1.644), (0.06355, -0.02294, 1.761), (0.08128, -0.02141, 1.698), (2.021e-09, -0.02356, 1.776), (-0.001439, 0.09291, 1.691), (9.837e-10, 0.08091, 1.609), (0.08171, 0.01252, 1.697), (0.06335, 0.01662, 1.757), (-9.257e-10, 0.02321, 1.77), (0.06363, -0.06489, 1.751), (0.076, -0.06418, 1.691), (6.01e-09, -0.07164, 1.767), (0.06846, 0.008965, 1.575), (0.05017, 0.0519, 1.585), (-3.337e-09, 0.06964, 1.585), (0.07506, -0.04674, 1.587), (0.07866, -0.04734, 1.639), (0.0796, -0.04298, 1.694), (0.04657, 0.04959, 1.612), (0.07251, -0.02135, 1.639), (0.06077, 0.0002908, 1.605), (0.06933, -0.02042, 1.592), (0.07527, 0.01071, 1.645), (0.05491, 0.04479, 1.712), (0.05554, 0.06076, 1.647), (0.05179, -0.08672, 1.706), (0.0, -0.1053, 1.722), (0.0546, 0.05825, 1.686), (0.0, 0.05311, 1.725), (0.0, 0.08113, 1.645), (0.04815, -0.02244, 1.735), (0.07172, -0.02072, 1.695), (0.0, -0.02308, 1.753), (0.0, 0.07592, 1.679), (0.0, 0.07149, 1.613), (0.07216, 0.01107, 1.694), (0.04815, 0.01414, 1.731), (0.0, 0.01995, 1.748), (0.04815, -0.06199, 1.725), (0.06662, -0.06218, 1.689), (0.0, -0.06789, 1.745), (0.05909, 0.005585, 1.576), (0.04284, 0.04542, 1.587), (0.0, 0.06017, 1.588), (0.0652, -0.04523, 1.588), (0.06876, -0.04595, 1.639), (0.07002, -0.04145, 1.692)], [], [(15, 10, 5, 9), (18, 19, 14, 12), (26, 3, 1, 27), (20, 22, 8, 7), (17, 4, 6, 9), (0, 16, 11, 6), (15, 9, 6, 11), (16, 0, 24, 25), (24, 0, 2, 23), (6, 4, 2, 0), (5, 10, 19, 18), (5, 18, 17, 9), (17, 13, 1, 4), (13, 17, 18, 12), (12, 14, 22, 20), (1, 13, 28, 27), (21, 28, 20, 7), (12, 20, 28, 13), (21, 27, 28), (44, 38, 34, 39), (47, 41, 43, 48), (55, 56, 30, 32), (49, 36, 37, 51), (46, 38, 35, 33), (29, 35, 40, 45), (44, 40, 35, 38), (45, 54, 53, 29), (53, 52, 31, 29), (35, 29, 31, 33), (34, 47, 48, 39), (34, 38, 46, 47), (46, 33, 30, 42), (42, 41, 47, 46), (41, 49, 51, 43), (30, 56, 57, 42), (50, 36, 49, 57), (41, 42, 57, 49), (50, 57, 56), (2, 4, 33, 31), (4, 1, 30, 33), (1, 3, 32, 30), (7, 8, 37, 36), (3, 26, 55, 32), (23, 2, 31, 52), (25, 24, 53, 54), (24, 23, 52, 53), (21, 7, 36, 50), (26, 27, 56, 55), (27, 21, 50, 56)])
me_hair_2.polygons.foreach_set('material_index', [1, 1, 1, 1, 1, 1, 1, 1, 1, 1, 1, 1, 1, 1, 1, 1, 1, 1, 1, 1, 1, 1, 1, 1, 1, 1, 1, 1, 1, 1, 1, 1, 1, 1, 1, 1, 1, 1, 1, 1, 1, 1, 1, 1, 1, 1, 1, 1, 1])
_uv = me_hair_2.uv_layers.new(name='UVMap')
_uv.uv.foreach_set('vector', [0.5, 0.125, 0.625, 0.125, 0.625, 0.25, 0.5, 0.25, 0.375, 0.5625, 0.5, 0.5625, 0.5, 0.625, 0.375, 0.625, 0.0, 0.0, 0.0, 0.0, 0.125, 0.625, 0.07812, 0.3906, 0.375, 0.6875, 0.5, 0.6875, 0.5, 0.75, 0.375, 0.75, 0.375, 0.4375, 0.2188, 0.125, 0.4375, 0.25, 0.5, 0.25, 0.375, 0.1875, 0.375, 0.125, 0.375, 0.125, 0.375, 0.1875, 0.5, 0.125, 0.5, 0.25, 0.375, 0.1875, 0.375, 0.125, 0.375, 0.125, 0.375, 0.2188, 0.4342, 0.3076, 0.1875, 0.0625, 0.4342, 0.3076, 0.375, 0.2188, 0.875, 0.5312, 0.875, 0.5312, 0.4375, 0.25, 0.2188, 0.125, 0.875, 0.5312, 0.375, 0.1875, 0.375, 0.5, 0.5, 0.5, 0.5, 0.5625, 0.375, 0.5625, 0.375, 0.5, 0.375, 0.5625, 0.25, 0.5625, 0.25, 0.5, 0.375, 0.4375, 0.25, 0.625, 0.0, 0.0, 0.2188, 0.125, 0.25, 0.625, 0.25, 0.5625, 0.375, 0.5625, 0.375, 0.625, 0.375, 0.625, 0.5, 0.625, 0.5, 0.6875, 0.375, 0.6875, 0.0, 0.0, 0.25, 0.625, 0.1875, 0.4688, 0.04688, 0.1562, 0.25, 0.6875, 0.25, 0.6562, 0.375, 0.6875, 0.375, 0.75, 0.375, 0.625, 0.375, 0.6875, 0.25, 0.6562, 0.25, 0.625, 0.25, 0.6875, 0.04688, 0.1562, 0.1875, 0.4688, 0.5, 0.125, 0.5, 0.25, 0.625, 0.25, 0.625, 0.125, 0.375, 0.5625, 0.375, 0.625, 0.5, 0.625, 0.5, 0.5625, 0.0, 0.0, 0.07812, 0.3906, 0.125, 0.625, 0.0, 0.0, 0.375, 0.6875, 0.375, 0.75, 0.5, 0.75, 0.5, 0.6875, 0.375, 0.4375, 0.5, 0.25, 0.4375, 0.25, 0.2188, 0.125, 0.375, 0.1875, 0.375, 0.1875, 0.375, 0.125, 0.375, 0.125, 0.5, 0.125, 0.375, 0.125, 0.375, 0.1875, 0.5, 0.25, 0.375, 0.125, 0.1875, 0.0625, 0.4342, 0.3076, 0.375, 0.2188, 0.4342, 0.3076, 0.875, 0.5312, 0.875, 0.5312, 0.375, 0.2188, 0.4375, 0.25, 0.375, 0.1875, 0.875, 0.5312, 0.2188, 0.125, 0.375, 0.5, 0.375, 0.5625, 0.5, 0.5625, 0.5, 0.5, 0.375, 0.5, 0.25, 0.5, 0.25, 0.5625, 0.375, 0.5625, 0.375, 0.4375, 0.2188, 0.125, 0.0, 0.0, 0.25, 0.625, 0.25, 0.625, 0.375, 0.625, 0.375, 0.5625, 0.25, 0.5625, 0.375, 0.625, 0.375, 0.6875, 0.5, 0.6875, 0.5, 0.625, 0.0, 0.0, 0.04688, 0.1562, 0.1875, 0.4688, 0.25, 0.625, 0.25, 0.6875, 0.375, 0.75, 0.375, 0.6875, 0.25, 0.6562, 0.375, 0.625, 0.25, 0.625, 0.25, 0.6562, 0.375, 0.6875, 0.25, 0.6875, 0.1875, 0.4688, 0.04688, 0.1562, 0.875, 0.5312, 0.2188, 0.125, 0.2188, 0.125, 0.875, 0.5312, 0.2188, 0.125, 0.0, 0.0, 0.0, 0.0, 0.2188, 0.125, 0.125, 0.625, 0.0, 0.0, 0.0, 0.0, 0.125, 0.625, 0.375, 0.75, 0.5, 0.75, 0.5, 0.75, 0.375, 0.75, 0.0, 0.0, 0.0, 0.0, 0.0, 0.0, 0.0, 0.0, 0.875, 0.5312, 0.875, 0.5312, 0.875, 0.5312, 0.875, 0.5312, 0.1875, 0.0625, 0.4342, 0.3076, 0.4342, 0.3076, 0.1875, 0.0625, 0.4342, 0.3076, 0.875, 0.5312, 0.875, 0.5312, 0.4342, 0.3076, 0.25, 0.6875, 0.375, 0.75, 0.375, 0.75, 0.25, 0.6875, 0.0, 0.0, 0.07812, 0.3906, 0.07812, 0.3906, 0.0, 0.0, 0.04688, 0.1562, 0.25, 0.6875, 0.25, 0.6875, 0.04688, 0.1562])
me_hair_2.materials.append(mat_skin)
me_hair_2.materials.append(mat_hair)
me_hair_2.use_mirror_vertex_groups = False
me_hair_2.update()
me_cube_003 = bpy.data.meshes.new('Cube.003')
me_cube_003.from_pydata([(0.07885, -0.02178, 1.591), (2.228e-10, -0.1189, 1.516), (0.06956, -0.07324, 1.578), (0.03552, -0.119, 1.571), (0.02824, -0.1043, 1.524), (0.06068, -0.02591, 1.547), (0.05316, -0.06732, 1.536), (2.592e-09, -0.134, 1.572), (1.579e-09, -0.1326, 1.54), (0.02557, -0.1186, 1.544), (0.07441, -0.0462, 1.587), (0.04896, -0.1034, 1.577), (0.03997, -0.1174, 1.589), (-4.417e-09, -0.137, 1.576), (-4.533e-09, -0.136, 1.597), (0.06163, -0.06991, 1.558), (-0.07889, -0.0207, 1.588), (-0.06975, -0.07329, 1.58), (-0.03552, -0.119, 1.571), (-0.02824, -0.1043, 1.524), (-0.06068, -0.02591, 1.547), (-0.05316, -0.06732, 1.536), (-0.02557, -0.1186, 1.544), (-0.07441, -0.0462, 1.584), (-0.04896, -0.1034, 1.577), (-0.03997, -0.1174, 1.589), (-0.06163, -0.06991, 1.558), (0.06971, -0.02083, 1.593), (0.0, -0.1102, 1.521), (0.06092, -0.06985, 1.582), (0.02899, -0.1116, 1.572), (0.02119, -0.09824, 1.527), (0.05146, -0.02517, 1.551), (0.04434, -0.06415, 1.54), (0.0, -0.124, 1.573), (0.0, -0.1231, 1.543), (0.01921, -0.1115, 1.547), (0.06529, -0.04481, 1.588), (0.04083, -0.09835, 1.58), (0.03381, -0.1096, 1.59), (0.0, -0.127, 1.576), (0.0, -0.126, 1.597), (0.05276, -0.06701, 1.562), (-0.05146, -0.02517, 1.551), (-0.06975, -0.01975, 1.592), (-0.06111, -0.0699, 1.584), (-0.02899, -0.1116, 1.572), (-0.02119, -0.09824, 1.527), (-0.04434, -0.06415, 1.54), (-0.01921, -0.1115, 1.547), (-0.06529, -0.04481, 1.588), (-0.04083, -0.09835, 1.58), (-0.03381, -0.1096, 1.59), (-0.05276, -0.06701, 1.562), (0.05146, -0.02517, 1.551), (0.0, -0.05843, 1.515), (-1.676e-10, -0.05867, 1.525)], [], [(8, 9, 3, 7), (1, 4, 9, 8), (5, 0, 10), (3, 11, 12), (3, 12, 14, 13), (15, 9, 4, 6), (9, 15, 11, 3), (10, 2, 11, 15), (5, 10, 15, 6), (8, 7, 18, 22), (1, 8, 22, 19), (20, 23, 16), (18, 25, 24), (18, 13, 14, 25), (26, 21, 19, 22), (22, 18, 24, 26), (23, 26, 24, 17), (20, 21, 26, 23), (35, 34, 30, 36), (28, 35, 36, 31), (32, 37, 27), (30, 39, 38), (30, 40, 41, 39), (42, 33, 31, 36), (36, 30, 38, 42), (37, 42, 38, 29), (32, 33, 42, 37), (35, 49, 46, 34), (28, 47, 49, 35), (43, 44, 50), (46, 51, 52), (46, 52, 41, 40), (53, 49, 47, 48), (49, 53, 51, 46), (50, 45, 51, 53), (43, 50, 53, 48), (4, 1, 28, 31), (7, 3, 30, 34), (11, 2, 29, 38), (5, 6, 33, 32), (6, 4, 31, 33), (0, 5, 32, 27), (10, 0, 27, 37), (2, 10, 37, 29), (3, 13, 40, 30), (14, 12, 39, 41), (12, 11, 38, 39), (1, 19, 47, 28), (18, 7, 34, 46), (17, 24, 51, 45), (21, 20, 43, 48), (19, 21, 48, 47), (20, 16, 44, 43), (16, 23, 50, 44), (23, 17, 45, 50), (13, 18, 46, 40), (25, 14, 41, 52), (24, 25, 52, 51), (4, 55, 6), (55, 5, 6), (4, 1, 55), (19, 21, 55), (55, 21, 20), (19, 55, 1), (31, 33, 56), (56, 33, 32), (31, 56, 28), (47, 56, 48), (56, 43, 48), (47, 28, 56), (5, 55, 56, 32), (55, 20, 43, 56)])
_k = set([(3, 7), (7, 18), (30, 34), (34, 46)])
me_cube_003.attributes.new('sharp_edge', 'BOOLEAN', 'EDGE').data.foreach_set('value', [ (min(e.vertices), max(e.vertices)) in _k for e in me_cube_003.edges])
_uv = me_cube_003.uv_layers.new(name='UVMap')
_uv.uv.foreach_set('vector', [0.0, 0.0, 0.0, 0.0, 0.0, 0.0, 0.0, 0.0, 0.0, 0.0, 0.0, 0.0, 0.0, 0.0, 0.0, 0.0, 0.0, 0.0, 0.0, 0.0, 0.0, 0.0, 0.0, 0.0, 0.0, 0.0, 0.0, 0.0, 0.0, 0.0, 0.0, 0.0, 0.0, 0.0, 0.0, 0.0, 0.0, 0.0, 0.0, 0.0, 0.0, 0.0, 0.0, 0.0, 0.0, 0.0, 0.0, 0.0, 0.0, 0.0, 0.0, 0.0, 0.0, 0.0, 0.0, 0.0, 0.0, 0.0, 0.0, 0.0, 0.0, 0.0, 0.0, 0.0, 0.0, 0.0, 0.0, 0.0, 0.0, 0.0, 0.0, 0.0, 0.0, 0.0, 0.0, 0.0, 0.0, 0.0, 0.0, 0.0, 0.0, 0.0, 0.0, 0.0, 0.0, 0.0, 0.0, 0.0, 0.0, 0.0, 0.0, 0.0, 0.0, 0.0, 0.0, 0.0, 0.0, 0.0, 0.0, 0.0, 0.0, 0.0, 0.0, 0.0, 0.0, 0.0, 0.0, 0.0, 0.0, 0.0, 0.0, 0.0, 0.0, 0.0, 0.0, 0.0, 0.0, 0.0, 0.0, 0.0, 0.0, 0.0, 0.0, 0.0, 0.0, 0.0, 0.0, 0.0, 0.0, 0.0, 0.0, 0.0, 0.0, 0.0, 0.0, 0.0, 0.0, 0.0, 0.0, 0.0, 0.0, 0.0, 0.0, 0.0, 0.0, 0.0, 0.0, 0.0, 0.0, 0.0, 0.0, 0.0, 0.0, 0.0, 0.0, 0.0, 0.0, 0.0, 0.0, 0.0, 0.0, 0.0, 0.0, 0.0, 0.0, 0.0, 0.0, 0.0, 0.0, 0.0, 0.0, 0.0, 0.0, 0.0, 0.0, 0.0, 0.0, 0.0, 0.0, 0.0, 0.0, 0.0, 0.0, 0.0, 0.0, 0.0, 0.0, 0.0, 0.0, 0.0, 0.0, 0.0, 0.0, 0.0, 0.0, 0.0, 0.0, 0.0, 0.0, 0.0, 0.0, 0.0, 0.0, 0.0, 0.0, 0.0, 0.0, 0.0, 0.0, 0.0, 0.0, 0.0, 0.0, 0.0, 0.0, 0.0, 0.0, 0.0, 0.0, 0.0, 0.0, 0.0, 0.0, 0.0, 0.0, 0.0, 0.0, 0.0, 0.0, 0.0, 0.0, 0.0, 0.0, 0.0, 0.0, 0.0, 0.0, 0.0, 0.0, 0.0, 0.0, 0.0, 0.0, 0.0, 0.0, 0.0, 0.0, 0.0, 0.0, 0.0, 0.0, 0.0, 0.0, 0.0, 0.0, 0.0, 0.0, 0.0, 0.0, 0.0, 0.0, 0.0, 0.0, 0.0, 0.0, 0.0, 0.0, 0.0, 0.0, 0.0, 0.0, 0.0, 0.0, 0.0, 0.0, 0.0, 0.0, 0.0, 0.0, 0.0, 0.0, 0.0, 0.0, 0.0, 0.0, 0.0, 0.0, 0.0, 0.0, 0.0, 0.0, 0.0, 0.0, 0.0, 0.0, 0.0, 0.0, 0.0, 0.0, 0.0, 0.0, 0.0, 0.0, 0.0, 0.0, 0.0, 0.0, 0.0, 0.0, 0.0, 0.0, 0.0, 0.0, 0.0, 0.0, 0.0, 0.0, 0.0, 0.0, 0.0, 0.0, 0.0, 0.0, 0.0, 0.0, 0.0, 0.0, 0.0, 0.0, 0.0, 0.0, 0.0, 0.0, 0.0, 0.0, 0.0, 0.0, 0.0, 0.0, 0.0, 0.0, 0.0, 0.0, 0.0, 0.0, 0.0, 0.0, 0.0, 0.0, 0.0, 0.0, 0.0, 0.0, 0.0, 0.0, 0.0, 0.0, 0.0, 0.0, 0.0, 0.0, 0.0, 0.0, 0.0, 0.0, 0.0, 0.0, 0.0, 0.0, 0.0, 0.0, 0.0, 0.0, 0.0, 0.0, 0.0, 0.0, 0.0, 0.0, 0.0, 0.0, 0.0, 0.0, 0.0, 0.0, 0.0, 0.0, 0.0, 0.0, 0.0, 0.0, 0.0, 0.0, 0.0, 0.0, 0.0, 0.0, 0.0, 0.0, 0.0, 0.0, 0.0, 0.0, 0.0, 0.0, 0.0, 0.0, 0.0, 0.0, 0.0, 0.0, 0.0, 0.0, 0.0, 0.0, 0.0, 0.0, 0.0, 0.0, 0.0, 0.0, 0.0, 0.0, 0.0, 0.0, 0.0, 0.0, 0.0, 0.0, 0.0, 0.0, 0.0, 0.0, 0.0, 0.0, 0.0, 0.0, 0.0, 0.0, 0.0, 0.0, 0.0, 0.0, 0.0, 0.0, 0.0, 0.0, 0.0, 0.0, 0.0, 0.0, 0.0, 0.0, 0.0, 0.0, 0.0, 0.0, 0.0, 0.0, 0.0, 0.0, 0.0, 0.0, 0.0, 0.0, 0.0, 0.0, 0.0, 0.0, 0.0, 0.0, 0.0, 0.0, 0.0, 0.0, 0.0, 0.0, 0.0, 0.0, 0.0, 0.0, 0.0, 0.0, 0.0, 0.0, 0.0, 0.0, 0.0, 0.0, 0.0, 0.0, 0.0, 0.0, 0.0, 0.0, 0.0, 0.0, 0.0, 0.0, 0.0, 0.0, 0.0, 0.0, 0.0, 0.0, 0.0, 0.0, 0.0, 0.0, 0.0, 0.0, 0.0, 0.0, 0.0, 0.0, 0.0, 0.0, 0.0, 0.0, 0.0, 0.0, 0.0, 0.0, 0.0, 0.0, 0.0, 0.0, 0.0, 0.0, 0.0, 0.0, 0.0, 0.0, 0.0, 0.0, 0.0])
me_cube_003.materials.append(mat_hair)
me_cube_003.use_mirror_vertex_groups = False
me_cube_003.update()
me_cube_004 = bpy.data.meshes.new('Cube.004')
me_cube_004.from_pydata([(0.06034, -0.1003, 1.663), (0.01046, -0.128, 1.661), (0.05881, -0.09954, 1.674), (0.008931, -0.1272, 1.672)], [], [(1, 0, 2, 3)])
_uv = me_cube_004.uv_layers.new(name='UVMap')
_uv.uv.foreach_set('vector', [0.0, 0.0, 0.0, 0.0, 0.0, 0.0, 0.0, 0.0])
me_cube_004.materials.append(mat_hair)
me_cube_004.use_mirror_vertex_groups = False
me_cube_004.update()
me_cube_010 = bpy.data.meshes.new('Cube.010')
me_cube_010.from_pydata([(0.0, -0.127, 1.061), (0.118, -0.07826, 1.061), (0.1476, -0.01117, 1.061), (0.0661, -0.1206, 1.061), (0.0001351, 0.08022, 1.061), (0.0687, 0.08603, 1.061), (0.1231, 0.06496, 1.061), (0.0, -0.1242, 1.029), (0.1192, -0.07885, 1.029), (0.1499, -0.01017, 1.029), (0.06579, -0.1174, 1.029), (0.0001351, 0.1009, 1.029), (0.06904, 0.1034, 1.029), (0.1237, 0.07596, 1.029), (1.915e-09, -0.137, 1.061), (0.1259, -0.08446, 1.061), (0.1567, -0.01091, 1.062), (0.06972, -0.1299, 1.061), (0.0001351, 0.07122, 1.061), (0.06726, 0.07709, 1.061), (0.1158, 0.05864, 1.061), (1.377e-09, -0.1341, 1.029), (0.1271, -0.08501, 1.029), (0.1567, -0.009341, 1.031), (0.06953, -0.1267, 1.029), (0.0001351, 0.09195, 1.029), (0.06784, 0.09443, 1.029), (0.1173, 0.06884, 1.029)], [], [(5, 6, 13, 12), (13, 23, 9, 27), (3, 1, 8, 10), (4, 5, 12, 11), (0, 3, 10, 7), (1, 2, 9, 8), (19, 26, 27, 20), (6, 20, 2, 16), (17, 24, 22, 15), (18, 25, 26, 19), (14, 21, 24, 17), (15, 22, 23, 16), (2, 1, 15, 16), (1, 3, 17, 15), (3, 0, 14, 17), (23, 13, 6, 16), (5, 4, 18, 19), (6, 5, 19, 20), (8, 9, 23, 22), (10, 8, 22, 24), (7, 10, 24, 21), (27, 9, 2, 20), (11, 12, 26, 25), (12, 13, 27, 26)])
_uv = me_cube_010.uv_layers.new(name='UVMap')
_uv.uv.foreach_set('vector', [0.0, 0.0, 0.0, 0.0, 0.0, 0.0, 0.0, 0.0, 0.0, 0.0, 0.0, 0.0, 0.0, 0.0, 0.0, 0.0, 0.0, 0.0, 0.0, 0.0, 0.0, 0.0, 0.0, 0.0, 0.0, 0.0, 0.0, 0.0, 0.0, 0.0, 0.0, 0.0, 0.0, 0.0, 0.0, 0.0, 0.0, 0.0, 0.0, 0.0, 0.0, 0.0, 0.0, 0.0, 0.0, 0.0, 0.0, 0.0, 0.0, 0.0, 0.0, 0.0, 0.0, 0.0, 0.0, 0.0, 0.0, 0.0, 0.0, 0.0, 0.0, 0.0, 0.0, 0.0, 0.0, 0.0, 0.0, 0.0, 0.0, 0.0, 0.0, 0.0, 0.0, 0.0, 0.0, 0.0, 0.0, 0.0, 0.0, 0.0, 0.0, 0.0, 0.0, 0.0, 0.0, 0.0, 0.0, 0.0, 0.0, 0.0, 0.0, 0.0, 0.0, 0.0, 0.0, 0.0, 0.0, 0.0, 0.0, 0.0, 0.0, 0.0, 0.0, 0.0, 0.0, 0.0, 0.0, 0.0, 0.0, 0.0, 0.0, 0.0, 0.0, 0.0, 0.0, 0.0, 0.0, 0.0, 0.0, 0.0, 0.0, 0.0, 0.0, 0.0, 0.0, 0.0, 0.0, 0.0, 0.0, 0.0, 0.0, 0.0, 0.0, 0.0, 0.0, 0.0, 0.0, 0.0, 0.0, 0.0, 0.0, 0.0, 0.0, 0.0, 0.0, 0.0, 0.0, 0.0, 0.0, 0.0, 0.0, 0.0, 0.0, 0.0, 0.0, 0.0, 0.0, 0.0, 0.0, 0.0, 0.0, 0.0, 0.0, 0.0, 0.0, 0.0, 0.0, 0.0, 0.0, 0.0, 0.0, 0.0, 0.0, 0.0, 0.0, 0.0, 0.0, 0.0, 0.0, 0.0, 0.0, 0.0, 0.0, 0.0, 0.0, 0.0, 0.0, 0.0, 0.0, 0.0, 0.0, 0.0])
me_cube_010.materials.append(mat_leather)
me_cube_010.use_mirror_vertex_groups = False
me_cube_010.update()
me_cube_008 = bpy.data.meshes.new('Cube.008')
me_cube_008.from_pydata([(0.1015, -0.1504, 0.02576), (0.1015, -0.1504, -0.004334), (0.1303, 0.1186, 0.09627), (0.1312, 0.1261, -0.004025), (0.2134, -0.124, 0.02742), (0.2134, -0.124, -0.002678), (0.1886, 0.1186, 0.0937), (0.1866, 0.1261, -0.004025), (0.1239, 0.02483, 0.09921), (0.1947, 0.02656, 0.09951), (0.2081, 0.0797, 0.08142), (0.1067, 0.08422, 0.09253), (0.2067, -0.009734, -0.004025), (0.1153, -0.01064, -0.004025), (0.2033, 0.0608, -0.004025), (0.1148, 0.06081, -0.004025), (0.1888, 0.01455, 0.2425), (0.1097, 0.07181, 0.2425), (0.1914, 0.1284, 0.2425), (0.1305, 0.01687, 0.2425), (0.2118, 0.06723, 0.2425), (0.1315, 0.1283, 0.2425), (0.1926, 0.02634, 0.1448), (0.1163, 0.08246, 0.1299), (0.1853, 0.1181, 0.1211), (0.1256, 0.02695, 0.1464), (0.1327, 0.118, 0.1222), (0.2043, 0.07937, 0.1306), (0.1055, 0.06811, 0.0391), (0.1951, 0.1327, 0.0391), (0.2117, 0.06678, 0.0391), (0.123, 0.1325, 0.0391), (0.1031, -0.002218, 0.0391), (0.2166, -0.001557, 0.0391), (0.1127, -0.04006, 0.06399), (0.207, -0.03012, 0.06266), (0.1864, -0.1528, -0.0008884), (0.1864, -0.1528, 0.02418), (0.1304, -0.1671, -0.0004908), (0.1304, -0.1671, 0.02458)], [], [(2, 6, 29, 31), (14, 15, 3, 7), (3, 15, 28, 31), (1, 0, 32, 13), (5, 12, 33, 4), (8, 11, 28, 32), (14, 7, 29, 30), (10, 9, 33, 30), (27, 20, 16, 22), (22, 16, 19, 25), (25, 19, 17, 23), (23, 17, 21, 26), (26, 21, 18, 24), (24, 18, 20, 27), (6, 24, 27, 10), (2, 26, 24, 6), (11, 23, 26, 2), (8, 25, 23, 11), (9, 22, 25, 8), (10, 27, 22, 9), (30, 29, 6, 10), (31, 28, 11, 2), (30, 33, 12, 14), (32, 28, 15, 13), (31, 29, 7, 3), (32, 34, 8), (4, 33, 35), (14, 12, 13, 15), (34, 32, 0), (33, 9, 35), (0, 1, 38, 39), (12, 5, 13), (8, 34, 35, 9), (1, 13, 5), (35, 34, 0, 4), (39, 38, 36, 37), (4, 0, 39, 37), (1, 5, 36, 38), (5, 4, 37, 36)])
_uv = me_cube_008.uv_layers.new(name='UVMap')
_uv.uv.foreach_set('vector', [0.5, 0.75, 0.5, 1.0, 0.4096, 1.0, 0.4107, 0.75, 0.375, 0.6875, 0.625, 0.6875, 0.625, 0.75, 0.375, 0.75, 0.625, 0.75, 0.625, 0.6875, 0.5871, 0.6307, 0.5416, 0.6785, 0.375, 0.02742, 0.5785, 0.02728, 0.5321, 0.05456, 0.375, 0.05483, 0.125, 0.7217, 0.125, 0.6934, 0.2914, 0.7001, 0.3332, 0.725, 0.5, 0.1562, 0.5, 0.5, 0.5871, 0.6307, 0.401, 0.1315, 0.375, 0.6875, 0.375, 1.0, 0.3173, 0.8614, 0.2555, 0.6278, -8.941e-08, 0.5, 0.375, 0.6562, 0.375, 0.6314, 0.2555, 0.6278, 1.0, 0.5251, 1.0, 0.625, 0.8333, 0.625, 0.8333, 0.5251, 0.8333, 0.5251, 0.8333, 0.625, 0.6667, 0.625, 0.6667, 0.5251, 0.6667, 0.5251, 0.6667, 0.625, 0.5, 0.625, 0.5, 0.5251, 0.5, 0.5251, 0.5, 0.625, 0.3333, 0.625, 0.3333, 0.5251, 0.3333, 0.5251, 0.3333, 0.625, 0.1667, 0.625, 0.1667, 0.5251, 0.1667, 0.5251, 0.1667, 0.625, -8.941e-08, 0.625, -8.941e-08, 0.5251, 0.1667, 0.5, 0.1667, 0.5251, -8.941e-08, 0.5251, -8.941e-08, 0.5, 0.3333, 0.5, 0.3333, 0.5251, 0.1667, 0.5251, 0.1667, 0.5, 0.5, 0.5, 0.5, 0.5251, 0.3333, 0.5251, 0.3333, 0.5, 0.6667, 0.5, 0.6667, 0.5251, 0.5, 0.5251, 0.5, 0.5, 0.8333, 0.5, 0.8333, 0.5251, 0.6667, 0.5251, 0.6667, 0.5, 1.0, 0.5, 1.0, 0.5251, 0.8333, 0.5251, 0.8333, 0.5, 0.2555, 0.6278, 0.3173, 0.8614, 0.1667, 0.5, -8.941e-08, 0.5, 0.5416, 0.6785, 0.5871, 0.6307, 0.5, 0.5, 0.3333, 0.5, 0.2555, 0.6278, 0.375, 0.6314, 0.375, 0.625, 0.375, 0.6875, 0.401, 0.1315, 0.5871, 0.6307, 0.625, 0.6875, 0.375, 0.125, 0.4107, 0.75, 0.4096, 1.0, 0.375, 1.0, 0.375, 0.75, 0.401, 0.1315, 0.5398, 0.1065, 0.5, 0.1562, 0.3332, 0.725, 0.2914, 0.7001, 0.3123, 0.6891, 0.375, 0.6875, 0.375, 0.625, 0.625, 0.625, 0.625, 0.6875, 0.5398, 0.1065, 0.401, 0.1315, 0.5785, 0.02728, 0.1764, 0.6314, 0.3332, 0.6782, 0.3123, 0.6891, 0.5785, 0.02728, 0.375, 0.02742, 0.375, 0.02742, 0.5785, 0.02728, 0.125, 0.6934, 0.125, 0.7217, 0.375, 0.05483, 0.6667, 0.5, 0.5398, 0.1065, 0.3123, 0.6891, 0.3332, 0.6782, 0.375, 0.02742, 0.375, 0.05483, 0.125, 0.75, 0.3123, 0.6891, 0.5398, 0.1065, 0.5785, 0.02728, 0.3332, 0.725, 0.5785, 0.02728, 0.375, 0.02742, 0.125, 0.75, 0.3332, 0.725, 0.3332, 0.725, 0.5785, 0.02728, 0.5785, 0.02728, 0.3332, 0.725, 0.375, 0.02742, 0.125, 0.75, 0.125, 0.75, 0.375, 0.02742, 0.125, 0.7217, 0.3332, 0.725, 0.3332, 0.725, 0.125, 0.7217])
me_cube_008.materials.append(mat_leather)
me_cube_008.use_mirror_vertex_groups = False
me_cube_008.update()
me_cube_006 = bpy.data.meshes.new('Cube.006')
me_cube_006.from_pydata([(0.0, -0.1094, 0.8482), (0.0, -0.1309, 1.045), (0.0, 0.05446, 0.8331), (0.0, 0.09627, 1.009), (0.0, -0.006283, 0.8177), (0.1214, 0.1286, 0.08404), (0.2088, 0.1286, 0.08404), (0.1233, -0.002333, 0.08404), (0.2066, -0.002333, 0.08404), (0.1357, 0.08938, 0.9473), (0.1192, -0.08679, 1.012), (0.1199, -0.08366, 1.043), (0.1496, -0.01117, 1.036), (0.1524, -0.01109, 1.044), (0.01357, -0.1033, 0.8482), (0.02251, 0.07417, 0.8296), (0.004281, -0.006554, 0.814), (0.06122, -0.1259, 1.046), (0.06818, -0.1195, 0.9653), (0.1133, 0.07052, 1.016), (0.204, 0.02654, 0.5549), (0.1672, -0.03796, 0.5442), (0.1048, -0.03857, 0.5352), (0.07299, 0.02585, 0.5314), (0.1035, 0.08855, 0.5431), (0.1654, 0.08865, 0.5516), (0.2288, 0.07451, 0.08404), (0.2007, 0.03787, 0.4736), (0.1734, -0.02029, 0.4557), (0.1134, -0.01974, 0.4502), (0.09348, 0.08007, 0.08404), (0.08559, 0.03921, 0.4619), (0.12, 0.1001, 0.4726), (0.1723, 0.1004, 0.4822), (0.22, 0.08109, 0.3773), (0.1911, -4.204e-05, 0.3521), (0.1152, 0.0008997, 0.3296), (0.08139, 0.08297, 0.3324), (0.1134, 0.1479, 0.3626), (0.1791, 0.1469, 0.3851), (0.2021, 0.008748, 0.2447), (0.09717, 0.08339, 0.2447), (0.1945, 0.1343, 0.2432), (0.1152, 0.01133, 0.2452), (0.2224, 0.0761, 0.2406), (0.1329, 0.1358, 0.2437), (0.148, 0.06547, 0.8439), (0.1507, -0.08316, 0.8719), (0.1868, -0.007472, 0.8764), (0.07006, 0.08201, 0.8301), (0.0, -0.1262, 0.9466), (0.2075, 0.009999, 0.1341), (0.1008, 0.09005, 0.1364), (0.1959, 0.1224, 0.1343), (0.1152, 0.01435, 0.1396), (0.1372, 0.126, 0.1389), (0.2256, 0.06626, 0.1302), (0.0, 0.127, 0.9078), (0.06586, 0.09411, 1.014), (0.0, 0.1099, 0.9806), (0.07469, 0.1272, 0.9277), (0.1632, -0.008427, 0.9574), (0.1407, -0.08781, 0.9264), (0.03112, -0.0006246, 0.7127), (0.2025, -0.00227, 0.8026), (0.1562, 0.08006, 0.7735), (0.05635, 0.09248, 0.739), (0.05066, -0.08615, 0.7313), (0.1661, -0.08727, 0.7787), (0.1443, 0.06955, 0.8664), (0.07267, 0.1008, 0.8542), (0.0, 0.09601, 0.853), (0.1119, -0.0438, 0.4921), (0.07918, 0.03237, 0.4963), (0.1703, -0.04377, 0.4994), (0.2023, 0.0322, 0.5143), (0.1686, 0.09451, 0.5176), (0.1127, 0.09278, 0.5094), (0.0, 0.07272, 1.043), (0.06515, 0.08005, 1.044), (0.118, 0.05784, 1.043), (0.04363, -0.1109, 0.9055), (0.0, -0.1167, 0.8988), (0.05167, 0.01262, 0.6158), (0.1647, 0.08919, 0.6459), (0.07931, 0.09811, 0.6305), (0.2117, 0.01213, 0.6578), (0.0795, -0.06159, 0.6247), (0.1669, -0.06138, 0.6438)], [], [(58, 59, 3), (15, 16, 4, 2), (13, 11, 10, 12), (62, 47, 48, 61), (19, 9, 60, 58), (12, 19, 80, 13), (10, 11, 17, 18), (14, 81, 82, 0), (85, 84, 25, 24), (34, 27, 28, 35), (35, 28, 29, 36), (36, 29, 31, 37), (37, 31, 32, 38), (38, 32, 33, 39), (39, 33, 27, 34), (72, 73, 31, 29), (74, 72, 29, 28), (75, 74, 28, 27), (76, 75, 27, 33), (77, 76, 33, 32), (73, 77, 32, 31), (42, 39, 34, 44), (45, 38, 39, 42), (41, 37, 38, 45), (43, 36, 37, 41), (40, 35, 36, 43), (44, 34, 35, 40), (63, 16, 15, 66), (67, 14, 16, 63), (68, 47, 14, 67), (64, 48, 47, 68), (56, 44, 40, 51), (51, 40, 43, 54), (54, 43, 41, 52), (52, 41, 45, 55), (55, 45, 42, 53), (53, 42, 44, 56), (69, 48, 46), (71, 70, 49, 15), (1, 50, 18, 17), (4, 16, 14, 0), (81, 18, 50, 82), (6, 53, 56, 26), (5, 55, 53, 6), (30, 52, 55, 5), (7, 54, 52, 30), (8, 51, 54, 7), (26, 56, 51, 8), (65, 46, 48, 64), (15, 2, 71), (60, 57, 59, 58), (69, 70, 60, 9), (10, 62, 61, 12), (12, 61, 9, 19), (84, 65, 64, 86), (86, 64, 68, 88), (88, 68, 67, 87), (87, 67, 63, 83), (83, 63, 66, 85), (66, 15, 49), (65, 66, 49, 46), (46, 49, 70, 69), (57, 60, 70, 71), (48, 69, 9, 61), (79, 80, 19, 58), (23, 24, 77, 73), (24, 25, 76, 77), (25, 20, 75, 76), (20, 21, 74, 75), (21, 22, 72, 74), (22, 23, 73, 72), (78, 79, 58, 3), (47, 62, 81, 14), (23, 83, 85, 24), (22, 87, 83, 23), (21, 88, 87, 22), (20, 86, 88, 21), (25, 84, 86, 20), (66, 65, 84, 85), (10, 18, 81, 62)])
_uv = me_cube_006.uv_layers.new(name='UVMap')
_uv.uv.foreach_set('vector', [0.5625, 0.9375, 0.5625, 0.9062, 0.625, 0.875, 0.1875, 0.75, 0.1875, 0.625, 0.25, 0.625, 0.25, 0.75, 0.625, 0.125, 0.625, 0.25, 0.125, 0.5, 0.125, 0.625, 0.8333, 0.9443, 0.8333, 0.8887, -8.941e-08, 0.8887, -8.941e-08, 0.9443, 0.5625, 1.0, 0.5, 1.0, 0.3333, 0.9531, 0.5625, 0.9375, 0.125, 0.625, 0.5625, 1.0, 0.4688, 1.0, 0.625, 0.125, 0.5, 0.25, 0.625, 0.25, 0.625, 0.3125, 0.5, 0.3125, 0.6667, 1.0, 0.5833, 0.6562, 0.0, 0.0, 0.0, 0.0, 0.3333, 0.5972, 0.1811, 0.5798, 0.1667, 0.5, 0.3333, 0.5, 1.0, 0.75, 1.0, 1.0, 0.8333, 1.0, 0.8333, 0.75, 0.8333, 0.75, 0.8333, 1.0, 0.6667, 1.0, 0.6667, 0.75, 0.6667, 0.75, 0.6667, 1.0, 0.5, 1.0, 0.5, 0.75, 0.5, 0.75, 0.5, 1.0, 0.3333, 1.0, 0.3333, 0.75, 0.3333, 0.75, 0.3333, 1.0, 0.1667, 1.0, 0.1667, 0.75, 0.1667, 0.75, 0.1667, 1.0, -8.941e-08, 1.0, -8.941e-08, 0.75, 0.6667, 0.75, 0.5, 0.75, 0.5, 1.0, 0.6667, 1.0, 0.8333, 0.75, 0.6667, 0.75, 0.6667, 1.0, 0.8333, 1.0, 1.0, 0.75, 0.8333, 0.75, 0.8333, 1.0, 1.0, 1.0, 0.1667, 0.75, 0.5, 0.75, -8.941e-08, 1.0, 0.1667, 1.0, 0.3333, 0.75, 0.1667, 0.75, 0.1667, 1.0, 0.3333, 1.0, 0.5, 0.75, 0.3333, 0.75, 0.3333, 1.0, 0.5, 1.0, 0.1667, 0.625, 0.1667, 0.75, -8.941e-08, 0.75, -8.941e-08, 0.625, 0.3333, 0.625, 0.3333, 0.75, 0.1667, 0.75, 0.1667, 0.625, 0.5, 0.625, 0.5, 0.75, 0.3333, 0.75, 0.3333, 0.625, 0.6667, 0.625, 0.6667, 0.75, 0.5, 0.75, 0.5, 0.625, 0.8333, 0.625, 0.8333, 0.75, 0.6667, 0.75, 0.6667, 0.625, 1.0, 0.625, 1.0, 0.75, 0.8333, 0.75, 0.8333, 0.625, 0.5, 0.6943, 0.5, 0.8887, 0.3333, 0.8887, 0.3333, 0.6943, 0.6667, 0.6943, 0.6667, 0.8887, 0.5, 0.8887, 0.5, 0.6943, 0.7409, 0.4863, 0.6485, 0.4727, 0.6667, 0.8887, 0.6667, 0.6943, 1.0, 0.6943, 1.0, 0.8887, 0.8333, 0.8887, 0.8333, 0.6943, 1.0, 0.5251, 1.0, 0.625, 0.8333, 0.625, 0.8333, 0.5251, 0.8333, 0.5251, 0.8333, 0.625, 0.6667, 0.625, 0.6667, 0.5251, 0.6667, 0.5251, 0.6667, 0.625, 0.5, 0.625, 0.5, 0.5251, 0.5, 0.5251, 0.5, 0.625, 0.3333, 0.625, 0.3333, 0.5251, 0.3333, 0.5251, 0.3333, 0.625, 0.1667, 0.625, 0.1667, 0.5251, 0.1667, 0.5251, 0.1667, 0.625, -8.941e-08, 0.625, -8.941e-08, 0.5251, 0.1956, 0.9097, -8.941e-08, 0.8887, 0.1667, 0.8887, 0.3438, 0.8281, 0.2697, 0.8689, 0.206, 0.7847, 0.1875, 0.75, 0.625, 0.375, 0.0, 0.0, 0.5, 0.3125, 0.625, 0.3125, 0.25, 0.625, 0.1875, 0.625, 0.6667, 1.0, 0.0, 0.0, 0.5833, 0.6562, 0.5, 0.3125, 0.0, 0.0, 0.0, 0.0, 0.1667, 0.5, 0.1667, 0.5251, -8.941e-08, 0.5251, -8.941e-08, 0.5, 0.3333, 0.5, 0.3333, 0.5251, 0.1667, 0.5251, 0.1667, 0.5, 0.5, 0.5, 0.5, 0.5251, 0.3333, 0.5251, 0.3333, 0.5, 0.6667, 0.5, 0.6667, 0.5251, 0.5, 0.5251, 0.5, 0.5, 0.8333, 0.5, 0.8333, 0.5251, 0.6667, 0.5251, 0.6667, 0.5, 1.0, 0.5, 1.0, 0.5251, 0.8333, 0.5251, 0.8333, 0.5, 0.1667, 0.6943, 0.1667, 0.8887, -8.941e-08, 0.8887, -8.941e-08, 0.6943, 0.1875, 0.75, 0.25, 0.75, 0.3438, 0.8281, 0.3333, 0.9531, 0.5, 0.9062, 0.5625, 0.9062, 0.5625, 0.9375, 0.1956, 0.9097, 0.2697, 0.8689, 0.3333, 0.9531, 0.1667, 1.0, 0.8333, 1.0, 0.8333, 0.9443, -8.941e-08, 0.9443, -8.941e-08, 1.0, -8.941e-08, 1.0, -8.941e-08, 0.9443, 0.5, 1.0, 0.5625, 1.0, 0.1667, 0.5972, 0.1667, 0.6943, -8.941e-08, 0.6943, -8.941e-08, 0.5972, 1.0, 0.5972, 1.0, 0.6943, 0.8333, 0.6943, 0.8333, 0.5972, 0.7871, 0.4932, 0.7409, 0.4863, 0.6667, 0.6943, 0.6667, 0.5972, 0.6667, 0.5972, 0.6667, 0.6943, 0.5, 0.6943, 0.5, 0.5972, 0.5, 0.5972, 0.5, 0.6943, 0.3333, 0.6943, 0.3333, 0.5972, 0.3333, 0.6943, 0.3333, 0.8887, 0.2789, 0.854, 0.1956, 0.6597, 0.3333, 0.6943, 0.2789, 0.854, 0.2244, 0.8193, 0.2244, 0.8193, 0.206, 0.7847, 0.2697, 0.8689, 0.1956, 0.9097, 0.5, 0.9062, 0.3333, 0.9531, 0.2697, 0.8689, 0.3438, 0.8281, -8.941e-08, 0.8887, 0.1956, 0.9097, 0.1667, 1.0, -8.941e-08, 0.9443, 0.4688, 0.9375, 0.4688, 1.0, 0.5625, 1.0, 0.5625, 0.9375, 0.5, 0.5, 0.3333, 0.5, 0.3333, 0.75, 0.5, 0.75, 0.3333, 0.5, 0.1667, 0.5, 0.1667, 0.75, 0.3333, 0.75, 0.1667, 0.5, 1.0, 0.5, 0.5, 0.75, 0.1667, 0.75, 1.0, 0.5, 0.8333, 0.5, 0.8333, 0.75, 1.0, 0.75, 0.8333, 0.5, 0.6667, 0.5, 0.6667, 0.75, 0.8333, 0.75, 0.6667, 0.5, 0.5, 0.5, 0.5, 0.75, 0.6667, 0.75, 0.5, 0.875, 0.4688, 0.9375, 0.5625, 0.9375, 0.625, 0.875, 0.8333, 0.8887, 0.8333, 0.9443, 0.5833, 0.6562, 0.6667, 0.8887, 0.5, 0.5, 0.5, 0.5972, 0.3333, 0.5972, 0.3333, 0.5, 0.6667, 0.5, 0.6667, 0.5972, 0.5, 0.5972, 0.5, 0.5, 0.8333, 0.5, 0.7871, 0.4932, 0.6667, 0.5972, 0.6667, 0.5, 1.0, 0.5, 1.0, 0.5972, 0.8333, 0.5972, 0.8333, 0.5, 0.1667, 0.5, 0.1667, 0.5972, -8.941e-08, 0.5972, -8.941e-08, 0.5, 0.3333, 0.6943, 0.1956, 0.6597, 0.1811, 0.5798, 0.3333, 0.5972, 0.5, 0.25, 0.5, 0.3125, 0.5833, 0.6562, 0.8333, 0.9443])
me_cube_006.materials.append(mat_jeans)
me_cube_006.use_mirror_vertex_groups = False
me_cube_006.update()
arm_skeleton = bpy.data.armatures.new('skeleton')  # bones are not reproduced
arm_metarig_001 = bpy.data.armatures.new('metarig.001')  # bones are not reproduced

# ---- objects
ob_metarig = bpy.data.objects.new('metarig', arm_skeleton)
ob_vanilla_rig = bpy.data.objects.new('vanilla rig', arm_metarig_001)
ob_body = bpy.data.objects.new('Body', me_cube_007)
ob_hair_1 = bpy.data.objects.new('hair_1', me_hair_1)
ob_hair_2 = bpy.data.objects.new('hair_2', me_hair_2)
ob_bears_01 = bpy.data.objects.new('bears_01', me_cube_003)
ob_browns = bpy.data.objects.new('browns', me_cube_004)
ob_belt = bpy.data.objects.new('Belt', me_cube_010)
ob_boots = bpy.data.objects.new('Boots', me_cube_008)
ob_trousers = bpy.data.objects.new('Trousers', me_cube_006)
ob_lean_back = bpy.data.objects.new('Lean Back', None)
ob_lean_front = bpy.data.objects.new('Lean Front', None)
ob_lean_side = bpy.data.objects.new('Lean Side', None)
ob_skeleton_back = bpy.data.objects.new('Skeleton Back', None)
ob_skeleton_front = bpy.data.objects.new('Skeleton Front', None)
ob_skeleton_side = bpy.data.objects.new('Skeleton Side', None)
ob_muscle_front = bpy.data.objects.new('Muscle Front', None)
ob_muscle_side = bpy.data.objects.new('Muscle Side', None)
ob_muscle_back = bpy.data.objects.new('Muscle Back', None)
ob_female_back = bpy.data.objects.new('Female Back', None)
ob_female_front = bpy.data.objects.new('Female Front', None)
ob_female_side = bpy.data.objects.new('Female Side', None)
ob_new_model___front = bpy.data.objects.new('New Model - Front', None)
ob_new_model___back = bpy.data.objects.new('New Model - Back', None)
ob_new_model___side = bpy.data.objects.new('New Model - Side', None)
ob_light___sun = bpy.data.objects.new('Light - Sun', light_light)
ob_light___area = bpy.data.objects.new('Light - Area', light_area)
ob_camera = bpy.data.objects.new('Camera', cam_camera)

# ---- transforms, parenting, visibility, modifiers, constraints
ob_metarig.location = (0.0, 0.0, 0.0)
ob_metarig.scale = (0.8841, 0.8841, 0.8841)
ob_vanilla_rig.location = (0.0, 0.0, 0.0)
ob_vanilla_rig.scale = (0.8841, 0.8841, 0.8841)
ob_body.location = (0.0, 0.0, 0.0)
ob_body.scale = (1.001, 1.001, 1.001)
ob_body.lock_rotations_4d = False
ob_body.empty_display_type = 'ARROWS'
ob_body.lineart.crease_threshold = 0.0
_m = ob_body.modifiers.new('Mirror', 'MIRROR')
_m.use_clip = True
ob_hair_1.location = (0.0, 0.0, 0.0)
ob_hair_1.scale = (1.001, 1.001, 1.001)
ob_hair_1.lock_rotations_4d = False
ob_hair_1.empty_display_type = 'ARROWS'
ob_hair_1.lineart.crease_threshold = 0.0
_m = ob_hair_1.modifiers.new('Mirror', 'MIRROR')
_m.use_clip = True
ob_hair_2.location = (0.0, 0.0, 0.0)
ob_hair_2.scale = (1.001, 1.001, 1.001)
ob_hair_2.lock_rotations_4d = False
ob_hair_2.empty_display_type = 'ARROWS'
ob_hair_2.lineart.crease_threshold = 0.0
_m = ob_hair_2.modifiers.new('Mirror', 'MIRROR')
ob_bears_01.location = (0.0, 0.0, 0.0)
ob_bears_01.scale = (1.001, 1.001, 1.001)
ob_bears_01.lock_rotations_4d = False
ob_bears_01.empty_display_type = 'ARROWS'
ob_bears_01.lineart.crease_threshold = 0.0
ob_browns.location = (0.0, 0.0, 0.0)
ob_browns.scale = (1.001, 1.001, 1.001)
ob_browns.lock_rotations_4d = False
ob_browns.empty_display_type = 'ARROWS'
ob_browns.lineart.crease_threshold = 0.0
_m = ob_browns.modifiers.new('Mirror', 'MIRROR')
_m.use_clip = True
_m = ob_browns.modifiers.new('Shrinkwrap', 'SHRINKWRAP')
_m.target = ob_body
_m = ob_browns.modifiers.new('Solidify', 'SOLIDIFY')
_m.thickness = -0.005
ob_belt.location = (0.0, 0.0, -0.01495)
ob_belt.scale = (1.001, 1.001, 1.001)
ob_belt.lock_rotations_4d = False
ob_belt.empty_display_type = 'ARROWS'
ob_belt.lineart.crease_threshold = 0.0
_m = ob_belt.modifiers.new('Mirror', 'MIRROR')
_m.use_clip = True
ob_boots.location = (0.0009115, 0.0002272, 5.488e-10)
ob_boots.scale = (1.001, 1.001, 1.001)
ob_boots.lock_rotations_4d = False
ob_boots.empty_display_type = 'ARROWS'
ob_boots.lineart.crease_threshold = 0.0
_m = ob_boots.modifiers.new('Mirror', 'MIRROR')
_m.use_clip = True
ob_trousers.location = (0.0, 0.0, 0.0)
ob_trousers.scale = (1.001, 1.001, 1.001)
ob_trousers.lock_rotations_4d = False
ob_trousers.empty_display_type = 'ARROWS'
ob_trousers.lineart.crease_threshold = 0.0
_vg = ob_trousers.vertex_groups.new(name='asd')
_m = ob_trousers.modifiers.new('Mirror', 'MIRROR')
ob_lean_back.location = (1.094, -2.0, 0.8654)
ob_lean_back.rotation_euler = (1.571, -0.0, 9.425)
ob_lean_back.scale = (0.6535, 0.6535, 0.6535)
ob_lean_back.empty_display_type = 'IMAGE'
ob_lean_back.empty_display_size = 5.0
ob_lean_back.empty_image_depth = 'BACK'
ob_lean_back.show_empty_image_perspective = False
ob_lean_back.empty_image_side = 'FRONT'
ob_lean_front.location = (1.1, -2.0, 0.8654)
ob_lean_front.rotation_euler = (1.571, 0.0, 6.283)
ob_lean_front.scale = (0.6535, 0.6535, 0.6535)
ob_lean_front.empty_display_type = 'IMAGE'
ob_lean_front.empty_display_size = 5.0
ob_lean_front.empty_image_depth = 'BACK'
ob_lean_front.show_empty_image_perspective = False
ob_lean_front.empty_image_side = 'FRONT'
ob_lean_side.location = (-1.48, -0.03256, 0.8654)
ob_lean_side.rotation_euler = (1.571, 3.142, 7.854)
ob_lean_side.scale = (0.6535, -0.6535, 0.6535)
ob_lean_side.empty_display_type = 'IMAGE'
ob_lean_side.empty_display_size = 5.0
ob_lean_side.empty_image_depth = 'BACK'
ob_lean_side.show_empty_image_perspective = False
ob_lean_side.empty_image_side = 'FRONT'
ob_skeleton_back.location = (1.089, -2.0, 0.8654)
ob_skeleton_back.rotation_euler = (1.571, -0.0, 9.425)
ob_skeleton_back.scale = (0.6535, 0.6535, 0.6535)
ob_skeleton_back.empty_display_type = 'IMAGE'
ob_skeleton_back.empty_display_size = 5.0
ob_skeleton_back.empty_image_depth = 'BACK'
ob_skeleton_back.show_empty_image_perspective = False
ob_skeleton_back.empty_image_side = 'FRONT'
ob_skeleton_front.location = (1.093, -2.0, 0.8654)
ob_skeleton_front.rotation_euler = (1.571, 0.0, 6.283)
ob_skeleton_front.scale = (0.6535, 0.6535, 0.6535)
ob_skeleton_front.empty_display_type = 'IMAGE'
ob_skeleton_front.empty_display_size = 5.0
ob_skeleton_front.empty_image_depth = 'BACK'
ob_skeleton_front.show_empty_image_perspective = False
ob_skeleton_front.empty_image_side = 'FRONT'
ob_skeleton_side.location = (-1.48, -0.03256, 0.8654)
ob_skeleton_side.rotation_euler = (1.571, 3.142, 7.854)
ob_skeleton_side.scale = (0.6535, -0.6535, 0.6535)
ob_skeleton_side.empty_display_type = 'IMAGE'
ob_skeleton_side.empty_display_size = 5.0
ob_skeleton_side.empty_image_depth = 'BACK'
ob_skeleton_side.show_empty_image_perspective = False
ob_skeleton_side.empty_image_side = 'FRONT'
ob_muscle_front.location = (1.1, -2.0, 0.8654)
ob_muscle_front.rotation_euler = (1.571, 0.0, 6.283)
ob_muscle_front.scale = (0.6535, 0.6535, 0.6535)
ob_muscle_front.empty_display_type = 'IMAGE'
ob_muscle_front.empty_display_size = 5.0
ob_muscle_front.empty_image_depth = 'BACK'
ob_muscle_front.show_empty_image_perspective = False
ob_muscle_front.empty_image_side = 'FRONT'
ob_muscle_side.location = (-1.48, -0.03256, 0.8654)
ob_muscle_side.rotation_euler = (1.571, 3.142, 7.854)
ob_muscle_side.scale = (0.6535, -0.6535, 0.6535)
ob_muscle_side.empty_display_type = 'IMAGE'
ob_muscle_side.empty_display_size = 5.0
ob_muscle_side.empty_image_depth = 'BACK'
ob_muscle_side.show_empty_image_perspective = False
ob_muscle_side.empty_image_side = 'FRONT'
ob_muscle_back.location = (1.094, -2.0, 0.8654)
ob_muscle_back.rotation_euler = (1.571, -0.0, 9.425)
ob_muscle_back.scale = (0.6535, 0.6535, 0.6535)
ob_muscle_back.empty_display_type = 'IMAGE'
ob_muscle_back.empty_display_size = 5.0
ob_muscle_back.empty_image_depth = 'BACK'
ob_muscle_back.show_empty_image_perspective = False
ob_muscle_back.empty_image_side = 'FRONT'
ob_female_back.location = (1.076, -2.0, 0.8654)
ob_female_back.rotation_euler = (1.571, -0.0, 9.425)
ob_female_back.scale = (0.6535, 0.6535, 0.6535)
ob_female_back.empty_display_type = 'IMAGE'
ob_female_back.empty_display_size = 5.0
ob_female_back.empty_image_depth = 'BACK'
ob_female_back.show_empty_image_perspective = False
ob_female_back.empty_image_side = 'FRONT'
ob_female_front.location = (1.092, -2.0, 0.8654)
ob_female_front.rotation_euler = (1.571, 0.0, 6.283)
ob_female_front.scale = (0.6535, 0.6535, 0.6535)
ob_female_front.empty_display_type = 'IMAGE'
ob_female_front.empty_display_size = 5.0
ob_female_front.empty_image_depth = 'BACK'
ob_female_front.show_empty_image_perspective = False
ob_female_front.empty_image_side = 'FRONT'
ob_female_side.location = (-1.48, -0.02137, 0.8654)
ob_female_side.rotation_euler = (1.571, 3.142, 7.854)
ob_female_side.scale = (0.6535, -0.6535, 0.6535)
ob_female_side.empty_display_type = 'IMAGE'
ob_female_side.empty_display_size = 5.0
ob_female_side.empty_image_depth = 'BACK'
ob_female_side.show_empty_image_perspective = False
ob_female_side.empty_image_side = 'FRONT'
ob_new_model___front.location = (0.8949, 1.62, 0.877)
ob_new_model___front.rotation_euler = (1.571, -0.0, -0.0)
ob_new_model___front.scale = (0.6147, 0.6147, 1.07)
ob_new_model___front.empty_display_type = 'IMAGE'
ob_new_model___front.empty_display_size = 5.0
ob_new_model___front.empty_image_depth = 'BACK'
ob_new_model___front.show_empty_image_perspective = False
ob_new_model___front.empty_image_side = 'FRONT'
ob_new_model___back.location = (0.9186, 1.623, 0.8754)
ob_new_model___back.rotation_euler = (1.571, -0.0, 3.142)
ob_new_model___back.scale = (0.6147, 0.6147, 1.07)
ob_new_model___back.empty_display_type = 'IMAGE'
ob_new_model___back.empty_display_size = 5.0
ob_new_model___back.empty_image_depth = 'BACK'
ob_new_model___back.show_empty_image_perspective = False
ob_new_model___back.empty_image_side = 'FRONT'
ob_new_model___side.location = (0.8949, -0.02537, 0.877)
ob_new_model___side.rotation_euler = (1.571, -0.0, 1.571)
ob_new_model___side.scale = (0.6147, 0.6147, 1.07)
ob_new_model___side.empty_display_type = 'IMAGE'
ob_new_model___side.empty_display_size = 5.0
ob_new_model___side.empty_image_depth = 'BACK'
ob_new_model___side.show_empty_image_perspective = False
ob_new_model___side.empty_image_side = 'FRONT'
ob_light___sun.location = (8.332, -0.006268, 5.904)
ob_light___sun.rotation_euler = (0.6503, 0.05522, 1.866)
ob_light___sun.lock_rotations_4d = False
ob_light___sun.empty_display_type = 'ARROWS'
ob_light___sun.color = (0.0, 0.0, 0.0, 0.0)
ob_light___sun.lineart.crease_threshold = 0.0
ob_light___area.location = (-1.36, -50.5, 47.44)
ob_light___area.rotation_euler = (0.8324, -0.0, 0.0)
ob_light___area.scale = (12.78, 12.78, 12.78)
ob_camera.location = (1.074, -1.393, 1.611)
ob_camera.rotation_euler = (1.518, -9.32e-06, 0.705)
ob_camera.lock_rotations_4d = False
ob_camera.empty_display_type = 'ARROWS'
ob_camera.color = (0.0, 0.0, 0.0, 0.0)
ob_camera.display_type = 'WIRE'
ob_camera.lineart.crease_threshold = 0.0

# ---- collection membership
scene.collection.objects.link(ob_metarig)
scene.collection.objects.link(ob_vanilla_rig)
col_meshes.objects.link(ob_body)
col_hair.objects.link(ob_hair_1)
col_hair.objects.link(ob_hair_2)
col_hair.objects.link(ob_bears_01)
col_hair.objects.link(ob_browns)
col_clothes.objects.link(ob_belt)
col_clothes.objects.link(ob_boots)
col_clothes.objects.link(ob_trousers)
col_lean.objects.link(ob_lean_back)
col_lean.objects.link(ob_lean_front)
col_lean.objects.link(ob_lean_side)
col_skeleton.objects.link(ob_skeleton_back)
col_skeleton.objects.link(ob_skeleton_front)
col_skeleton.objects.link(ob_skeleton_side)
col_muscle.objects.link(ob_muscle_front)
col_muscle.objects.link(ob_muscle_side)
col_muscle.objects.link(ob_muscle_back)
col_female.objects.link(ob_female_back)
col_female.objects.link(ob_female_front)
col_female.objects.link(ob_female_side)
col_new_model.objects.link(ob_new_model___front)
col_new_model.objects.link(ob_new_model___back)
col_new_model.objects.link(ob_new_model___side)
col_scene.objects.link(ob_light___sun)
col_scene.objects.link(ob_light___area)
col_scene.objects.link(ob_camera)

# ---- scene / render settings (as saved in the file)
scene.camera = ob_camera
scene.frame_start = 1; scene.frame_end = 250; scene.frame_set(180)
scene.render.engine = 'BLENDER_EEVEE_NEXT'
bpy.context.view_layer.update()
